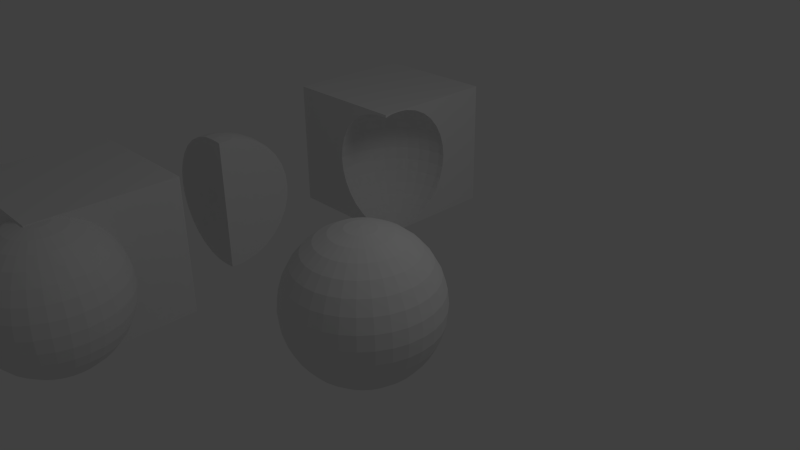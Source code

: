 # Source: boolean.blend  (saved by Blender 2.62.0; exported with 4.5.12 LTS)
import bpy
from mathutils import Matrix  # noqa: F401  (used for matrix-valued properties, if any)

bpy.ops.wm.read_factory_settings(use_empty=True)
scene = bpy.context.scene
scene.name = 'Scene'

# ---- collections
col_collection_1 = bpy.data.collections.new('Collection 1'); scene.collection.children.link(col_collection_1)

# ---- materials (node trees are filled in below, after node groups)
mat_material = bpy.data.materials.new('Material')
mat_material.alpha_threshold = 0.0
mat_material.use_transparent_shadow = False
mat_material.roughness = 0.5
mat_material.line_color = (0.0, 0.0, 0.0, 1.0)

# ---- material node trees

# ---- world
world_world = bpy.data.worlds.new('World'); scene.world = world_world
world_world.color = (0.05088, 0.05088, 0.05088)
world_world.use_sun_shadow = False
world_world.sun_shadow_jitter_overblur = 0.0
world_world.cycles.sampling_method = 'MANUAL'
world_world.cycles.sample_map_resolution = 256

# ---- cameras
cam_camera = bpy.data.cameras.new('Camera')
cam_camera.clip_end = 100.0
cam_camera.lens = 35.0
cam_camera.sensor_width = 32.0
cam_camera.sensor_height = 18.0
cam_camera.ortho_scale = 7.314
cam_camera.dof.focus_distance = 0.0
cam_camera.dof.aperture_fstop = 128.0

# ---- lights
light_lamp = bpy.data.lights.new('Lamp', 'POINT')
light_lamp.transmission_factor = 0.0
light_lamp.cutoff_distance = 30.0
light_lamp.energy = 100.0
light_lamp.shadow_buffer_clip_start = 1.001
light_lamp.shadow_soft_size = 1.0
light_lamp.shadow_maximum_resolution = 0.006
light_lamp.use_absolute_resolution = True
light_lamp.cycles.use_multiple_importance_sampling = False

# ---- meshes
me_sphere = bpy.data.meshes.new('Sphere')
me_sphere.from_pydata([(0.1913, 0.03806, -0.9808), (0.3753, 0.07466, -0.9239), (0.5449, 0.1084, -0.8315), (0.6935, 0.1379, -0.7071), (0.8155, 0.1622, -0.5556), (0.9061, 0.1802, -0.3827), (0.9619, 0.1913, -0.1951), (0.9808, 0.1951, 5.96e-08), (0.9619, 0.1913, 0.1951), (0.9061, 0.1802, 0.3827), (0.8155, 0.1622, 0.5556), (0.6935, 0.1379, 0.7071), (0.5449, 0.1084, 0.8315), (0.3753, 0.07466, 0.9239), (0.1913, 0.03806, 0.9808), (0.1802, 0.07466, 0.9808), (0.3536, 0.1464, 0.9239), (0.5133, 0.2126, 0.8315), (0.6533, 0.2706, 0.7071), (0.7682, 0.3182, 0.5556), (0.8536, 0.3536, 0.3827), (0.9061, 0.3753, 0.1951), (0.9239, 0.3827, 5.96e-08), (0.9061, 0.3753, -0.1951), (0.8536, 0.3536, -0.3827), (0.7682, 0.3182, -0.5556), (0.6533, 0.2706, -0.7071), (0.5133, 0.2126, -0.8315), (0.3536, 0.1464, -0.9239), (0.1802, 0.07466, -0.9808), (0.1622, 0.1084, -0.9808), (0.3182, 0.2126, -0.9239), (0.4619, 0.3087, -0.8315), (0.5879, 0.3928, -0.7071), (0.6913, 0.4619, -0.5556), (0.7682, 0.5133, -0.3827), (0.8155, 0.5449, -0.1951), (0.8315, 0.5556, 5.96e-08), (0.8155, 0.5449, 0.1951), (0.7682, 0.5133, 0.3827), (0.6913, 0.4619, 0.5556), (0.5879, 0.3928, 0.7071), (0.4619, 0.3087, 0.8315), (0.3182, 0.2126, 0.9239), (0.1622, 0.1084, 0.9808), (0.1379, 0.1379, 0.9808), (0.2706, 0.2706, 0.9239), (0.3928, 0.3928, 0.8315), (0.5, 0.5, 0.7071), (0.5879, 0.5879, 0.5556), (0.6533, 0.6533, 0.3827), (0.6935, 0.6935, 0.1951), (0.7071, 0.7071, 5.96e-08), (0.6935, 0.6935, -0.1951), (0.6533, 0.6533, -0.3827), (0.5879, 0.5879, -0.5556), (0.5, 0.5, -0.7071), (0.3928, 0.3928, -0.8315), (0.2706, 0.2706, -0.9239), (0.1379, 0.1379, -0.9808), (0.1084, 0.1622, -0.9808), (0.2126, 0.3182, -0.9239), (0.3087, 0.4619, -0.8315), (0.3928, 0.5879, -0.7071), (0.4619, 0.6913, -0.5556), (0.5133, 0.7682, -0.3827), (0.5449, 0.8155, -0.1951), (0.5556, 0.8315, 5.96e-08), (0.5449, 0.8155, 0.1951), (0.5133, 0.7682, 0.3827), (0.4619, 0.6913, 0.5556), (0.3928, 0.5879, 0.7071), (0.3087, 0.4619, 0.8315), (0.2126, 0.3182, 0.9239), (0.1084, 0.1622, 0.9808), (0.07466, 0.1802, 0.9808), (0.1464, 0.3536, 0.9239), (0.2126, 0.5133, 0.8315), (0.2706, 0.6533, 0.7071), (0.3182, 0.7682, 0.5556), (0.3536, 0.8536, 0.3827), (0.3753, 0.9061, 0.1951), (0.3827, 0.9239, 5.96e-08), (0.3753, 0.9061, -0.1951), (0.3536, 0.8536, -0.3827), (0.3182, 0.7682, -0.5556), (0.2706, 0.6533, -0.7071), (0.2126, 0.5133, -0.8315), (0.1464, 0.3536, -0.9239), (0.07466, 0.1802, -0.9808), (-1.247e-07, -3.01e-07, -1.0), (0.03806, 0.1913, -0.9808), (0.07466, 0.3753, -0.9239), (0.1084, 0.5449, -0.8315), (0.1379, 0.6935, -0.7071), (0.1622, 0.8155, -0.5556), (0.1802, 0.9061, -0.3827), (0.1913, 0.9619, -0.1951), (0.1951, 0.9808, 5.96e-08), (0.1913, 0.9619, 0.1951), (0.1802, 0.9061, 0.3827), (0.1622, 0.8155, 0.5556), (0.1379, 0.6935, 0.7071), (0.1084, 0.5449, 0.8315), (0.07466, 0.3753, 0.9239), (0.03806, 0.1913, 0.9808), (-2.134e-08, 0.1951, 0.9808), (-2.516e-08, 0.3827, 0.9239), (-3.811e-08, 0.5556, 0.8315), (-5.684e-08, 0.7071, 0.7071), (-5.286e-09, 0.8315, 0.5556), (-8.821e-08, 0.9239, 0.3827), (-9.261e-08, 0.9808, 0.1951), (-2.656e-08, 1.0, 5.96e-08), (-4.578e-08, 0.9808, -0.1951), (-8.522e-08, 0.9239, -0.3827), (-5.286e-09, 0.8315, -0.5556), (-5.684e-08, 0.7071, -0.7071), (-5.571e-08, 0.5556, -0.8315), (-2.532e-08, 0.3827, -0.9239), (-6.963e-09, 0.1951, -0.9808), (-0.03806, 0.1913, -0.9808), (-0.07466, 0.3753, -0.9239), (-0.1084, 0.5449, -0.8315), (-0.1379, 0.6935, -0.7071), (-0.1622, 0.8155, -0.5556), (-0.1802, 0.9061, -0.3827), (-0.1913, 0.9619, -0.1951), (-0.1951, 0.9808, 5.96e-08), (-0.1913, 0.9619, 0.1951), (-0.1802, 0.9061, 0.3827), (-0.1622, 0.8155, 0.5556), (-0.1379, 0.6935, 0.7071), (-0.1084, 0.5449, 0.8315), (-0.07466, 0.3753, 0.9239), (-0.03806, 0.1913, 0.9808), (-0.07466, 0.1802, 0.9808), (-0.1464, 0.3536, 0.9239), (-0.2126, 0.5133, 0.8315), (-0.2706, 0.6533, 0.7071), (-0.3182, 0.7682, 0.5556), (-0.3536, 0.8536, 0.3827), (-0.3753, 0.9061, 0.1951), (-0.3827, 0.9239, 5.96e-08), (-0.3753, 0.9061, -0.1951), (-0.3536, 0.8536, -0.3827), (-0.3182, 0.7682, -0.5556), (-0.2706, 0.6533, -0.7071), (-0.2126, 0.5133, -0.8315), (-0.1464, 0.3536, -0.9239), (-0.07466, 0.1802, -0.9808), (-0.1084, 0.1622, -0.9808), (-0.2126, 0.3182, -0.9239), (-0.3087, 0.4619, -0.8315), (-0.3928, 0.5879, -0.7071), (-0.4619, 0.6913, -0.5556), (-0.5133, 0.7682, -0.3827), (-0.5449, 0.8155, -0.1951), (-0.5556, 0.8315, 5.96e-08), (-0.5449, 0.8155, 0.1951), (-0.5133, 0.7682, 0.3827), (-0.4619, 0.6913, 0.5556), (-0.3928, 0.5879, 0.7071), (-0.3087, 0.4619, 0.8315), (-0.2126, 0.3182, 0.9239), (-0.1084, 0.1622, 0.9808), (-0.1379, 0.1379, 0.9808), (-0.2706, 0.2706, 0.9239), (-0.3928, 0.3928, 0.8315), (-0.5, 0.5, 0.7071), (-0.5879, 0.5879, 0.5556), (-0.6533, 0.6533, 0.3827), (-0.6935, 0.6935, 0.1951), (-0.7071, 0.7071, 5.96e-08), (-0.6935, 0.6935, -0.1951), (-0.6533, 0.6533, -0.3827), (-0.5879, 0.5879, -0.5556), (-0.5, 0.5, -0.7071), (-0.3928, 0.3928, -0.8315), (-0.2706, 0.2706, -0.9239), (-0.1379, 0.1379, -0.9808), (-0.1622, 0.1084, -0.9808), (-0.3182, 0.2126, -0.9239), (-0.4619, 0.3087, -0.8315), (-0.5879, 0.3928, -0.7071), (-0.6913, 0.4619, -0.5556), (-0.7682, 0.5133, -0.3827), (-0.8155, 0.5449, -0.1951), (-0.8315, 0.5556, 5.96e-08), (-0.8155, 0.5449, 0.1951), (-0.7682, 0.5133, 0.3827), (-0.6913, 0.4619, 0.5556), (-0.5879, 0.3928, 0.7071), (-0.4619, 0.3087, 0.8315), (-0.3182, 0.2126, 0.9239), (-0.1622, 0.1084, 0.9808), (-0.1802, 0.07466, 0.9808), (-0.3536, 0.1464, 0.9239), (-0.5133, 0.2126, 0.8315), (-0.6533, 0.2706, 0.7071), (-0.7682, 0.3182, 0.5556), (-0.8536, 0.3536, 0.3827), (-0.9061, 0.3753, 0.1951), (-0.9239, 0.3827, 5.96e-08), (-0.9061, 0.3753, -0.1951), (-0.8536, 0.3536, -0.3827), (-0.7682, 0.3182, -0.5556), (-0.6533, 0.2706, -0.7071), (-0.5133, 0.2126, -0.8315), (-0.3536, 0.1464, -0.9239), (-0.1802, 0.07466, -0.9808), (-0.1913, 0.03806, -0.9808), (-0.3753, 0.07466, -0.9239), (-0.5449, 0.1084, -0.8315), (-0.6935, 0.1379, -0.7071), (-0.8155, 0.1622, -0.5556), (-0.9061, 0.1802, -0.3827), (-0.9619, 0.1913, -0.1951), (-0.9808, 0.1951, 5.96e-08), (-0.9619, 0.1913, 0.1951), (-0.9061, 0.1802, 0.3827), (-0.8155, 0.1622, 0.5556), (-0.6935, 0.1379, 0.7071), (-0.5449, 0.1084, 0.8315), (-0.3753, 0.07466, 0.9239), (-0.1913, 0.03806, 0.9808), (-0.1951, -2.283e-08, 0.9808), (-0.3827, -4.426e-08, 0.9239), (-0.5556, -8.361e-08, 0.8315), (-0.7071, -5.118e-08, 0.7071), (-0.8315, -8.732e-08, 0.5556), (-0.9239, -1.44e-07, 0.3827), (-0.9808, -1.6e-07, 0.1951), (-1.0, -9.398e-08, 5.96e-08), (-0.9808, -4.311e-08, -0.1951), (-0.9239, -1.118e-07, -0.3827), (-0.8315, -8.732e-08, -0.5556), (-0.7071, -5.118e-08, -0.7071), (-0.5556, -4.275e-08, -0.8315), (-0.3827, -1.519e-08, -0.9239), (-0.1951, -1.942e-08, -0.9808), (-0.1913, -0.03806, -0.9808), (-0.3753, -0.07466, -0.9239), (-0.5449, -0.1084, -0.8315), (-0.6935, -0.1379, -0.7071), (-0.8155, -0.1622, -0.5556), (-0.9061, -0.1802, -0.3827), (-0.9619, -0.1913, -0.1951), (-0.9808, -0.1951, 5.96e-08), (-0.9619, -0.1913, 0.1951), (-0.9061, -0.1802, 0.3827), (-0.8155, -0.1622, 0.5556), (-0.6935, -0.1379, 0.7071), (-0.5449, -0.1084, 0.8315), (-0.3753, -0.07466, 0.9239), (-0.1913, -0.03806, 0.9808), (-0.1802, -0.07466, 0.9808), (-0.3536, -0.1464, 0.9239), (-0.5133, -0.2126, 0.8315), (-0.6533, -0.2706, 0.7071), (-0.7682, -0.3182, 0.5556), (-0.8536, -0.3536, 0.3827), (-0.9061, -0.3753, 0.1951), (-0.9239, -0.3827, 5.96e-08), (-0.9061, -0.3753, -0.1951), (-0.8536, -0.3536, -0.3827), (-0.7682, -0.3182, -0.5556), (-0.6533, -0.2706, -0.7071), (-0.5133, -0.2126, -0.8315), (-0.3536, -0.1464, -0.9239), (-0.1802, -0.07466, -0.9808), (-0.1622, -0.1084, -0.9808), (-0.3182, -0.2126, -0.9239), (-0.4619, -0.3087, -0.8315), (-0.5879, -0.3928, -0.7071), (-0.6913, -0.4619, -0.5556), (-0.7682, -0.5133, -0.3827), (-0.8155, -0.5449, -0.1951), (-0.8315, -0.5556, 5.96e-08), (-0.8155, -0.5449, 0.1951), (-0.7682, -0.5133, 0.3827), (-0.6913, -0.4619, 0.5556), (-0.5879, -0.3928, 0.7071), (-0.4619, -0.3087, 0.8315), (-0.3182, -0.2126, 0.9239), (-0.1622, -0.1084, 0.9808), (-0.1379, -0.1379, 0.9808), (-0.2706, -0.2706, 0.9239), (-0.3928, -0.3928, 0.8315), (-0.5, -0.5, 0.7071), (-0.5879, -0.5879, 0.5556), (-0.6533, -0.6533, 0.3827), (-0.6935, -0.6935, 0.1951), (-0.7071, -0.7071, 5.96e-08), (-0.6935, -0.6935, -0.1951), (-0.6533, -0.6533, -0.3827), (-0.5879, -0.5879, -0.5556), (-0.5, -0.5, -0.7071), (-0.3928, -0.3928, -0.8315), (-0.2706, -0.2706, -0.9239), (-0.1379, -0.1379, -0.9808), (-0.1084, -0.1622, -0.9808), (-0.2126, -0.3182, -0.9239), (-0.3087, -0.4619, -0.8315), (-0.3928, -0.5879, -0.7071), (-0.4619, -0.6913, -0.5556), (-0.5133, -0.7682, -0.3827), (-0.5449, -0.8155, -0.1951), (-0.5556, -0.8315, 5.96e-08), (-0.5449, -0.8155, 0.1951), (-0.5133, -0.7682, 0.3827), (-0.4619, -0.6913, 0.5556), (-0.3928, -0.5879, 0.7071), (-0.3087, -0.4619, 0.8315), (-0.2126, -0.3182, 0.9239), (-0.1084, -0.1622, 0.9808), (-0.07466, -0.1802, 0.9808), (-0.1464, -0.3536, 0.9239), (-0.2126, -0.5133, 0.8315), (-0.2706, -0.6533, 0.7071), (-0.3182, -0.7682, 0.5556), (-0.3536, -0.8536, 0.3827), (-0.3753, -0.9061, 0.1951), (-0.3827, -0.9239, 5.96e-08), (-0.3753, -0.9061, -0.1951), (-0.3536, -0.8536, -0.3827), (-0.3182, -0.7682, -0.5556), (-0.2706, -0.6533, -0.7071), (-0.2126, -0.5133, -0.8315), (-0.1464, -0.3536, -0.9239), (-0.07466, -0.1802, -0.9808), (-0.03806, -0.1913, -0.9808), (-0.07466, -0.3753, -0.9239), (-0.1084, -0.5449, -0.8315), (-0.1379, -0.6935, -0.7071), (-0.1622, -0.8155, -0.5556), (-0.1802, -0.9061, -0.3827), (-0.1913, -0.9619, -0.1951), (-0.1951, -0.9808, 5.96e-08), (-0.1913, -0.9619, 0.1951), (-0.1802, -0.9061, 0.3827), (-0.1622, -0.8155, 0.5556), (-0.1379, -0.6935, 0.7071), (-0.1084, -0.5449, 0.8315), (-0.07466, -0.3753, 0.9239), (-0.03806, -0.1913, 0.9808), (3.603e-08, -0.1951, 0.9808), (5.455e-08, -0.3827, 0.9239), (8.958e-08, -0.5556, 0.8315), (7.476e-08, -0.7071, 0.7071), (1.139e-07, -0.8315, 0.5556), (2.054e-07, -0.9239, 0.3827), (2.421e-07, -0.9808, 0.1951), (1.498e-07, -1.0, 5.96e-08), (1.019e-07, -0.9808, -0.1951), (2.054e-07, -0.9239, -0.3827), (1.139e-07, -0.8315, -0.5556), (7.476e-08, -0.7071, -0.7071), (8.526e-08, -0.5556, -0.8315), (4.159e-08, -0.3827, -0.9239), (2.091e-08, -0.1951, -0.9808), (0.03806, -0.1913, -0.9808), (0.07466, -0.3753, -0.9239), (0.1084, -0.5449, -0.8315), (0.1379, -0.6935, -0.7071), (0.1622, -0.8155, -0.5556), (0.1802, -0.9061, -0.3827), (0.1913, -0.9619, -0.1951), (0.1951, -0.9808, 5.96e-08), (0.1913, -0.9619, 0.1951), (0.1802, -0.9061, 0.3827), (0.1622, -0.8155, 0.5556), (0.1379, -0.6935, 0.7071), (0.1084, -0.5449, 0.8315), (0.07466, -0.3753, 0.9239), (0.03806, -0.1913, 0.9808), (0.07466, -0.1802, 0.9808), (0.1464, -0.3536, 0.9239), (0.2126, -0.5133, 0.8315), (0.2706, -0.6533, 0.7071), (0.3182, -0.7682, 0.5556), (0.3536, -0.8536, 0.3827), (0.3753, -0.9061, 0.1951), (0.3827, -0.9239, 5.96e-08), (0.3753, -0.9061, -0.1951), (0.3536, -0.8536, -0.3827), (0.3182, -0.7682, -0.5556), (0.2706, -0.6533, -0.7071), (0.2126, -0.5133, -0.8315), (0.1464, -0.3536, -0.9239), (0.07466, -0.1802, -0.9808), (0.1084, -0.1622, -0.9808), (0.2126, -0.3182, -0.9239), (0.3087, -0.4619, -0.8315), (0.3928, -0.5879, -0.7071), (0.4619, -0.6913, -0.5556), (0.5133, -0.7682, -0.3827), (0.5449, -0.8155, -0.1951), (0.5556, -0.8315, 5.96e-08), (0.5449, -0.8155, 0.1951), (0.5133, -0.7682, 0.3827), (0.4619, -0.6913, 0.5556), (0.3928, -0.5879, 0.7071), (0.3087, -0.4619, 0.8315), (0.2126, -0.3182, 0.9239), (0.1084, -0.1622, 0.9808), (0.1379, -0.1379, 0.9808), (0.2706, -0.2706, 0.9239), (0.3928, -0.3928, 0.8315), (0.5, -0.5, 0.7071), (0.5879, -0.5879, 0.5556), (0.6533, -0.6533, 0.3827), (0.6935, -0.6935, 0.1951), (0.7071, -0.7071, 5.96e-08), (0.6935, -0.6935, -0.1951), (0.6533, -0.6533, -0.3827), (0.5879, -0.5879, -0.5556), (0.5, -0.5, -0.7071), (0.3928, -0.3928, -0.8315), (0.2706, -0.2706, -0.9239), (0.1379, -0.1379, -0.9808), (0.1622, -0.1084, -0.9808), (0.3182, -0.2126, -0.9239), (0.4619, -0.3087, -0.8315), (0.5879, -0.3928, -0.7071), (0.6913, -0.4619, -0.5556), (0.7682, -0.5133, -0.3827), (0.8155, -0.5449, -0.1951), (0.8315, -0.5556, 5.96e-08), (0.8155, -0.5449, 0.1951), (0.7682, -0.5133, 0.3827), (0.6913, -0.4619, 0.5556), (0.5879, -0.3928, 0.7071), (0.4619, -0.3087, 0.8315), (0.3182, -0.2126, 0.9239), (0.1622, -0.1084, 0.9808), (0.1802, -0.07466, 0.9808), (0.3536, -0.1464, 0.9239), (0.5133, -0.2126, 0.8315), (0.6533, -0.2706, 0.7071), (0.7682, -0.3182, 0.5556), (0.8536, -0.3536, 0.3827), (0.9061, -0.3753, 0.1951), (0.9239, -0.3827, 5.96e-08), (0.9061, -0.3753, -0.1951), (0.8536, -0.3536, -0.3827), (0.7682, -0.3182, -0.5556), (0.6533, -0.2706, -0.7071), (0.5133, -0.2126, -0.8315), (0.3536, -0.1464, -0.9239), (0.1802, -0.07466, -0.9808), (0.1913, -0.03806, -0.9808), (0.3753, -0.07466, -0.9239), (0.5449, -0.1084, -0.8315), (0.6935, -0.1379, -0.7071), (0.8155, -0.1622, -0.5556), (0.9061, -0.1802, -0.3827), (0.9619, -0.1913, -0.1951), (0.9808, -0.1951, 5.96e-08), (0.9619, -0.1913, 0.1951), (0.9061, -0.1802, 0.3827), (0.8155, -0.1622, 0.5556), (0.6935, -0.1379, 0.7071), (0.5449, -0.1084, 0.8315), (0.3753, -0.07466, 0.9239), (0.1913, -0.03806, 0.9808), (0.0, 0.0, 1.0), (0.1951, 4.849e-08, 0.9808), (0.3827, 4.442e-08, 0.9239), (0.5556, 1.175e-07, 0.8315), (0.7071, 1.1e-07, 0.7071), (0.8315, 1.667e-07, 0.5556), (0.9239, 2.496e-07, 0.3827), (0.9808, 3.533e-07, 0.1951), (1.0, 2.318e-07, 5.96e-08), (0.9808, 1.723e-07, -0.1951), (0.9239, 2.496e-07, -0.3827), (0.8315, 1.667e-07, -0.5556), (0.7071, 1.1e-07, -0.7071), (0.5556, 1.132e-07, -0.8315), (0.3827, 6.948e-08, -0.9239), (0.1951, 4.067e-08, -0.9808)], [], [(90, 0, 481), (0, 1, 480, 481), (479, 480, 1, 2), (478, 479, 2, 3), (477, 478, 3, 4), (476, 477, 4, 5), (475, 476, 5, 6), (474, 475, 6, 7), (473, 474, 7, 8), (472, 473, 8, 9), (471, 472, 9, 10), (470, 471, 10, 11), (469, 470, 11, 12), (468, 469, 12, 13), (467, 468, 13, 14), (466, 467, 14), (466, 14, 15), (14, 13, 16, 15), (13, 12, 17, 16), (12, 11, 18, 17), (11, 10, 19, 18), (10, 9, 20, 19), (9, 8, 21, 20), (8, 7, 22, 21), (7, 6, 23, 22), (6, 5, 24, 23), (5, 4, 25, 24), (4, 3, 26, 25), (3, 2, 27, 26), (2, 1, 28, 27), (1, 0, 29, 28), (0, 90, 29), (29, 90, 30), (28, 29, 30, 31), (27, 28, 31, 32), (26, 27, 32, 33), (25, 26, 33, 34), (24, 25, 34, 35), (23, 24, 35, 36), (22, 23, 36, 37), (21, 22, 37, 38), (20, 21, 38, 39), (19, 20, 39, 40), (18, 19, 40, 41), (17, 18, 41, 42), (16, 17, 42, 43), (15, 16, 43, 44), (466, 15, 44), (466, 44, 45), (44, 43, 46, 45), (43, 42, 47, 46), (42, 41, 48, 47), (41, 40, 49, 48), (40, 39, 50, 49), (39, 38, 51, 50), (38, 37, 52, 51), (37, 36, 53, 52), (36, 35, 54, 53), (35, 34, 55, 54), (34, 33, 56, 55), (33, 32, 57, 56), (32, 31, 58, 57), (31, 30, 59, 58), (30, 90, 59), (59, 90, 60), (58, 59, 60, 61), (57, 58, 61, 62), (56, 57, 62, 63), (55, 56, 63, 64), (54, 55, 64, 65), (53, 54, 65, 66), (52, 53, 66, 67), (51, 52, 67, 68), (50, 51, 68, 69), (49, 50, 69, 70), (48, 49, 70, 71), (47, 48, 71, 72), (46, 47, 72, 73), (45, 46, 73, 74), (466, 45, 74), (466, 74, 75), (74, 73, 76, 75), (73, 72, 77, 76), (72, 71, 78, 77), (71, 70, 79, 78), (70, 69, 80, 79), (69, 68, 81, 80), (68, 67, 82, 81), (67, 66, 83, 82), (66, 65, 84, 83), (65, 64, 85, 84), (64, 63, 86, 85), (63, 62, 87, 86), (62, 61, 88, 87), (61, 60, 89, 88), (60, 90, 89), (89, 90, 91), (88, 89, 91, 92), (87, 88, 92, 93), (86, 87, 93, 94), (85, 86, 94, 95), (84, 85, 95, 96), (83, 84, 96, 97), (82, 83, 97, 98), (81, 82, 98, 99), (80, 81, 99, 100), (79, 80, 100, 101), (78, 79, 101, 102), (77, 78, 102, 103), (76, 77, 103, 104), (75, 76, 104, 105), (466, 75, 105), (466, 105, 106), (105, 104, 107, 106), (104, 103, 108, 107), (103, 102, 109, 108), (102, 101, 110, 109), (101, 100, 111, 110), (100, 99, 112, 111), (99, 98, 113, 112), (98, 97, 114, 113), (97, 96, 115, 114), (96, 95, 116, 115), (95, 94, 117, 116), (94, 93, 118, 117), (93, 92, 119, 118), (92, 91, 120, 119), (91, 90, 120), (120, 90, 121), (119, 120, 121, 122), (118, 119, 122, 123), (117, 118, 123, 124), (116, 117, 124, 125), (115, 116, 125, 126), (114, 115, 126, 127), (113, 114, 127, 128), (112, 113, 128, 129), (111, 112, 129, 130), (110, 111, 130, 131), (109, 110, 131, 132), (108, 109, 132, 133), (107, 108, 133, 134), (106, 107, 134, 135), (466, 106, 135), (466, 135, 136), (135, 134, 137, 136), (134, 133, 138, 137), (133, 132, 139, 138), (132, 131, 140, 139), (131, 130, 141, 140), (130, 129, 142, 141), (129, 128, 143, 142), (128, 127, 144, 143), (127, 126, 145, 144), (126, 125, 146, 145), (125, 124, 147, 146), (124, 123, 148, 147), (123, 122, 149, 148), (122, 121, 150, 149), (121, 90, 150), (150, 90, 151), (149, 150, 151, 152), (148, 149, 152, 153), (147, 148, 153, 154), (146, 147, 154, 155), (145, 146, 155, 156), (144, 145, 156, 157), (143, 144, 157, 158), (142, 143, 158, 159), (141, 142, 159, 160), (140, 141, 160, 161), (139, 140, 161, 162), (138, 139, 162, 163), (137, 138, 163, 164), (136, 137, 164, 165), (466, 136, 165), (466, 165, 166), (165, 164, 167, 166), (164, 163, 168, 167), (163, 162, 169, 168), (162, 161, 170, 169), (161, 160, 171, 170), (160, 159, 172, 171), (159, 158, 173, 172), (158, 157, 174, 173), (157, 156, 175, 174), (156, 155, 176, 175), (155, 154, 177, 176), (154, 153, 178, 177), (153, 152, 179, 178), (152, 151, 180, 179), (151, 90, 180), (180, 90, 181), (179, 180, 181, 182), (178, 179, 182, 183), (177, 178, 183, 184), (176, 177, 184, 185), (175, 176, 185, 186), (174, 175, 186, 187), (173, 174, 187, 188), (172, 173, 188, 189), (171, 172, 189, 190), (170, 171, 190, 191), (169, 170, 191, 192), (168, 169, 192, 193), (167, 168, 193, 194), (166, 167, 194, 195), (466, 166, 195), (466, 195, 196), (195, 194, 197, 196), (194, 193, 198, 197), (193, 192, 199, 198), (192, 191, 200, 199), (191, 190, 201, 200), (190, 189, 202, 201), (189, 188, 203, 202), (188, 187, 204, 203), (187, 186, 205, 204), (186, 185, 206, 205), (185, 184, 207, 206), (184, 183, 208, 207), (183, 182, 209, 208), (182, 181, 210, 209), (181, 90, 210), (210, 90, 211), (209, 210, 211, 212), (208, 209, 212, 213), (207, 208, 213, 214), (206, 207, 214, 215), (205, 206, 215, 216), (204, 205, 216, 217), (203, 204, 217, 218), (202, 203, 218, 219), (201, 202, 219, 220), (200, 201, 220, 221), (199, 200, 221, 222), (198, 199, 222, 223), (197, 198, 223, 224), (196, 197, 224, 225), (466, 196, 225), (466, 225, 226), (225, 224, 227, 226), (224, 223, 228, 227), (223, 222, 229, 228), (222, 221, 230, 229), (221, 220, 231, 230), (220, 219, 232, 231), (219, 218, 233, 232), (218, 217, 234, 233), (217, 216, 235, 234), (216, 215, 236, 235), (215, 214, 237, 236), (214, 213, 238, 237), (213, 212, 239, 238), (212, 211, 240, 239), (211, 90, 240), (240, 90, 241), (239, 240, 241, 242), (238, 239, 242, 243), (237, 238, 243, 244), (236, 237, 244, 245), (235, 236, 245, 246), (234, 235, 246, 247), (233, 234, 247, 248), (232, 233, 248, 249), (231, 232, 249, 250), (230, 231, 250, 251), (229, 230, 251, 252), (228, 229, 252, 253), (227, 228, 253, 254), (226, 227, 254, 255), (466, 226, 255), (466, 255, 256), (255, 254, 257, 256), (254, 253, 258, 257), (253, 252, 259, 258), (252, 251, 260, 259), (251, 250, 261, 260), (250, 249, 262, 261), (249, 248, 263, 262), (248, 247, 264, 263), (247, 246, 265, 264), (246, 245, 266, 265), (245, 244, 267, 266), (244, 243, 268, 267), (243, 242, 269, 268), (242, 241, 270, 269), (241, 90, 270), (270, 90, 271), (269, 270, 271, 272), (268, 269, 272, 273), (267, 268, 273, 274), (266, 267, 274, 275), (265, 266, 275, 276), (264, 265, 276, 277), (263, 264, 277, 278), (262, 263, 278, 279), (261, 262, 279, 280), (260, 261, 280, 281), (259, 260, 281, 282), (258, 259, 282, 283), (257, 258, 283, 284), (256, 257, 284, 285), (466, 256, 285), (466, 285, 286), (285, 284, 287, 286), (284, 283, 288, 287), (283, 282, 289, 288), (282, 281, 290, 289), (281, 280, 291, 290), (280, 279, 292, 291), (279, 278, 293, 292), (278, 277, 294, 293), (277, 276, 295, 294), (276, 275, 296, 295), (275, 274, 297, 296), (274, 273, 298, 297), (273, 272, 299, 298), (272, 271, 300, 299), (271, 90, 300), (300, 90, 301), (299, 300, 301, 302), (298, 299, 302, 303), (297, 298, 303, 304), (296, 297, 304, 305), (295, 296, 305, 306), (294, 295, 306, 307), (293, 294, 307, 308), (292, 293, 308, 309), (291, 292, 309, 310), (290, 291, 310, 311), (289, 290, 311, 312), (288, 289, 312, 313), (287, 288, 313, 314), (286, 287, 314, 315), (466, 286, 315), (466, 315, 316), (315, 314, 317, 316), (314, 313, 318, 317), (313, 312, 319, 318), (312, 311, 320, 319), (311, 310, 321, 320), (310, 309, 322, 321), (309, 308, 323, 322), (308, 307, 324, 323), (307, 306, 325, 324), (306, 305, 326, 325), (305, 304, 327, 326), (304, 303, 328, 327), (303, 302, 329, 328), (302, 301, 330, 329), (301, 90, 330), (330, 90, 331), (329, 330, 331, 332), (328, 329, 332, 333), (327, 328, 333, 334), (326, 327, 334, 335), (325, 326, 335, 336), (324, 325, 336, 337), (323, 324, 337, 338), (322, 323, 338, 339), (321, 322, 339, 340), (320, 321, 340, 341), (319, 320, 341, 342), (318, 319, 342, 343), (317, 318, 343, 344), (316, 317, 344, 345), (466, 316, 345), (466, 345, 346), (345, 344, 347, 346), (344, 343, 348, 347), (343, 342, 349, 348), (342, 341, 350, 349), (341, 340, 351, 350), (340, 339, 352, 351), (339, 338, 353, 352), (338, 337, 354, 353), (337, 336, 355, 354), (336, 335, 356, 355), (335, 334, 357, 356), (334, 333, 358, 357), (333, 332, 359, 358), (332, 331, 360, 359), (331, 90, 360), (360, 90, 361), (359, 360, 361, 362), (358, 359, 362, 363), (357, 358, 363, 364), (356, 357, 364, 365), (355, 356, 365, 366), (354, 355, 366, 367), (353, 354, 367, 368), (352, 353, 368, 369), (351, 352, 369, 370), (350, 351, 370, 371), (349, 350, 371, 372), (348, 349, 372, 373), (347, 348, 373, 374), (346, 347, 374, 375), (466, 346, 375), (466, 375, 376), (375, 374, 377, 376), (374, 373, 378, 377), (373, 372, 379, 378), (372, 371, 380, 379), (371, 370, 381, 380), (370, 369, 382, 381), (369, 368, 383, 382), (368, 367, 384, 383), (367, 366, 385, 384), (366, 365, 386, 385), (365, 364, 387, 386), (364, 363, 388, 387), (363, 362, 389, 388), (362, 361, 390, 389), (361, 90, 390), (390, 90, 391), (389, 390, 391, 392), (388, 389, 392, 393), (387, 388, 393, 394), (386, 387, 394, 395), (385, 386, 395, 396), (384, 385, 396, 397), (383, 384, 397, 398), (382, 383, 398, 399), (381, 382, 399, 400), (380, 381, 400, 401), (379, 380, 401, 402), (378, 379, 402, 403), (377, 378, 403, 404), (376, 377, 404, 405), (466, 376, 405), (466, 405, 406), (405, 404, 407, 406), (404, 403, 408, 407), (403, 402, 409, 408), (402, 401, 410, 409), (401, 400, 411, 410), (400, 399, 412, 411), (399, 398, 413, 412), (398, 397, 414, 413), (397, 396, 415, 414), (396, 395, 416, 415), (395, 394, 417, 416), (394, 393, 418, 417), (393, 392, 419, 418), (392, 391, 420, 419), (391, 90, 420), (420, 90, 421), (419, 420, 421, 422), (418, 419, 422, 423), (417, 418, 423, 424), (416, 417, 424, 425), (415, 416, 425, 426), (414, 415, 426, 427), (413, 414, 427, 428), (412, 413, 428, 429), (411, 412, 429, 430), (410, 411, 430, 431), (409, 410, 431, 432), (408, 409, 432, 433), (407, 408, 433, 434), (406, 407, 434, 435), (466, 406, 435), (466, 435, 436), (435, 434, 437, 436), (434, 433, 438, 437), (433, 432, 439, 438), (432, 431, 440, 439), (431, 430, 441, 440), (430, 429, 442, 441), (429, 428, 443, 442), (428, 427, 444, 443), (427, 426, 445, 444), (426, 425, 446, 445), (425, 424, 447, 446), (424, 423, 448, 447), (423, 422, 449, 448), (422, 421, 450, 449), (421, 90, 450), (450, 90, 451), (449, 450, 451, 452), (448, 449, 452, 453), (447, 448, 453, 454), (446, 447, 454, 455), (445, 446, 455, 456), (444, 445, 456, 457), (443, 444, 457, 458), (442, 443, 458, 459), (441, 442, 459, 460), (440, 441, 460, 461), (439, 440, 461, 462), (438, 439, 462, 463), (437, 438, 463, 464), (436, 437, 464, 465), (466, 436, 465), (466, 465, 467), (465, 464, 468, 467), (464, 463, 469, 468), (463, 462, 470, 469), (462, 461, 471, 470), (461, 460, 472, 471), (460, 459, 473, 472), (459, 458, 474, 473), (458, 457, 475, 474), (457, 456, 476, 475), (456, 455, 477, 476), (455, 454, 478, 477), (454, 453, 479, 478), (453, 452, 480, 479), (452, 451, 481, 480), (451, 90, 481)])
me_sphere.use_remesh_preserve_volume = False
me_sphere.use_remesh_preserve_attributes = False
me_sphere.use_mirror_vertex_groups = False
me_sphere.update()
me_cube_002 = bpy.data.meshes.new('Cube.002')
me_cube_002.from_pydata([(1.0, 1.0, -1.0), (1.0, -1.0, -1.0), (-1.0, -1.0, -1.0), (-1.0, 1.0, -1.0), (-1.0, 1.0, 1.0), (1.0, 1.0, 1.0), (1.0, -0.9131, -0.9776), (1.0, -1.0, -0.9542), (1.0, 0.2199, -0.2199), (1.0, 0.1706, -0.3827), (1.0, -0.8994, -0.9808), (1.0, 0.07817, -0.5556), (1.0, -0.04619, -0.7071), (1.0, -0.1674, -0.8066), (1.0, -0.1989, -0.8315), (1.0, -0.3787, -0.9239), (1.0, -0.4661, -0.9494), (1.0, -0.571, -0.9776), (1.0, -0.5847, -0.9808), (1.0, -0.6277, -0.9841), (1.0, -0.6657, -0.9865), (1.0, -0.6947, -0.9878), (1.0, -0.8563, -0.9841), (1.0, -0.7193, -0.9885), (1.0, -0.742, -0.9887), (1.0, -0.7648, -0.9885), (1.0, -0.7894, -0.9878), (1.0, -0.8184, -0.9865), (0.9925, -1.0, -0.9553), (0.9925, -1.0, 0.9553), (1.0, -1.0, 0.9542), (1.0, -1.0, 1.0), (0.937, -1.0, 0.9602), (0.937, -1.0, -0.9602), (0.8857, -1.0, -0.9617), (0.8857, -1.0, 0.9617), (-1.0, -1.0, 1.0), (0.8344, -1.0, 0.9602), (0.8344, -1.0, -0.9602), (0.7788, -1.0, -0.9553), (0.7133, -1.0, -0.9459), (0.6277, -1.0, -0.9293), (0.6047, -1.0, -0.9239), (0.4996, -1.0, -0.8802), (0.3967, -1.0, -0.8315), (0.2629, -1.0, -0.7342), (0.2286, -1.0, -0.7071), (0.09925, -1.0, -0.5556), (0.7788, -1.0, 0.9553), (0.003146, -1.0, -0.3827), (-0.05603, -1.0, -0.1951), (-0.07602, -1.0, 5.96e-08), (-0.05603, -1.0, 0.1951), (0.003146, -1.0, 0.3827), (0.09925, -1.0, 0.5556), (0.2286, -1.0, 0.7071), (0.2629, -1.0, 0.7342), (0.3967, -1.0, 0.8315), (0.4996, -1.0, 0.8802), (0.6047, -1.0, 0.9239), (0.6277, -1.0, 0.9293), (0.7133, -1.0, 0.9459), (1.0, -0.9639, 0.9639), (1.0, -0.9131, 0.9776), (1.0, 0.2275, -0.1951), (1.0, -0.8994, 0.9808), (1.0, 0.2467, 5.96e-08), (1.0, -0.8563, 0.9841), (1.0, -0.8184, 0.9865), (1.0, -0.7894, 0.9878), (1.0, -0.7648, 0.9885), (1.0, -0.742, 0.9887), (1.0, 0.2275, 0.1951), (1.0, -0.7193, 0.9885), (1.0, -0.6947, 0.9878), (1.0, -0.6657, 0.9865), (1.0, -0.6277, 0.9841), (1.0, -0.5847, 0.9808), (1.0, -0.571, 0.9776), (1.0, -0.4661, 0.9494), (1.0, -0.3787, 0.9239), (1.0, -0.1989, 0.8315), (1.0, -0.1674, 0.8066), (1.0, -0.04619, 0.7071), (1.0, 0.07817, 0.5556), (1.0, 0.1706, 0.3827), (0.8857, -0.742, -1.0), (0.9941, -0.5798, -0.9808), (0.9941, -0.9043, -0.9808), (0.9604, -0.5618, -0.9808), (0.9604, -0.9223, -0.9808), (0.9238, -0.5507, -0.9808), (0.9238, -0.9334, -0.9808), (0.9604, -0.3667, -0.9239), (0.8857, -0.547, -0.9808), (0.8857, -0.9371, -0.9808), (0.8857, -0.3594, -0.9239), (0.9941, -0.1971, -0.8315), (0.8476, -0.5507, -0.9808), (0.8476, -0.9334, -0.9808), (0.8857, -0.1865, -0.8315), (0.811, -0.3667, -0.9239), (0.811, -0.5618, -0.9808), (0.811, -0.9223, -0.9808), (0.8857, -0.03494, -0.7071), (0.7773, -0.1971, -0.8315), (0.7393, -0.3885, -0.9239), (0.7773, -0.5798, -0.9808), (0.7773, -0.9043, -0.9808), (0.7477, -0.04852, -0.7071), (0.8857, 0.08943, -0.5556), (0.6731, -0.2288, -0.8315), (0.6731, -0.4239, -0.9239), (0.7477, -0.6041, -0.9808), (0.7477, -0.88, -0.9808), (0.7235, 0.07345, -0.5556), (0.6151, -0.08876, -0.7071), (0.8857, 0.1818, -0.3827), (0.577, -0.2801, -0.8315), (0.6151, -0.4714, -0.9239), (0.7235, -0.6337, -0.9808), (0.7235, -0.8504, -0.9808), (0.7055, 0.1641, -0.3827), (0.5675, 0.02613, -0.5556), (0.4929, -0.1541, -0.7071), (0.8857, 0.2387, -0.1951), (0.4929, -0.3492, -0.8315), (0.5675, -0.5294, -0.9239), (0.7055, -0.6674, -0.9808), (0.5675, -0.9547, -0.9239), (0.7055, -0.8167, -0.9808), (0.6944, 0.2199, -0.1951), (0.5321, 0.1115, -0.3827), (0.4238, -0.0507, -0.5556), (0.3857, -0.242, -0.7071), (0.8857, 0.258, 5.96e-08), (0.4238, -0.4334, -0.8315), (0.5321, -0.5956, -0.9239), (0.6944, -0.704, -0.9808), (0.5321, -0.8885, -0.9239), (0.6944, -0.7801, -0.9808), (0.6906, 0.2387, 5.96e-08), (0.5104, 0.1641, -0.1951), (0.3724, 0.02613, -0.3827), (0.2978, -0.1541, -0.5556), (0.2978, -0.3492, -0.7071), (0.8857, 0.2387, 0.1951), (0.3724, -0.5294, -0.8315), (0.5104, -0.6674, -0.9239), (0.6906, -0.742, -0.9808), (0.3724, -0.9547, -0.8315), (0.5104, -0.8167, -0.9239), (0.6944, 0.2199, 0.1951), (0.503, 0.1818, 5.96e-08), (0.3408, 0.07345, -0.1951), (0.2324, -0.08876, -0.3827), (0.1944, -0.2801, -0.5556), (0.2324, -0.4714, -0.7071), (0.8857, 0.1818, 0.3827), (0.3408, -0.6337, -0.8315), (0.503, -0.742, -0.9239), (0.3408, -0.8504, -0.8315), (0.7055, 0.1641, 0.3827), (0.5104, 0.1641, 0.1951), (0.3301, 0.08943, 5.96e-08), (0.1922, -0.04852, -0.1951), (0.1175, -0.2288, -0.3827), (0.1175, -0.4239, -0.5556), (0.1922, -0.6041, -0.7071), (0.8857, 0.08943, 0.5556), (0.3301, -0.742, -0.8315), (0.1922, -0.88, -0.7071), (0.7235, 0.07345, 0.5556), (0.5321, 0.1115, 0.3827), (0.3408, 0.07345, 0.1951), (0.1786, -0.03494, 5.96e-08), (0.07021, -0.1971, -0.1951), (0.03214, -0.3885, -0.3827), (0.07021, -0.5798, -0.5556), (0.1786, -0.742, -0.7071), (0.8857, -0.03494, 0.7071), (0.07021, -0.9043, -0.5556), (0.7477, -0.04852, 0.7071), (0.5675, 0.02613, 0.5556), (0.3724, 0.02613, 0.3827), (0.1922, -0.04852, 0.1951), (0.05423, -0.1865, 5.96e-08), (-0.02043, -0.3667, -0.1951), (-0.02043, -0.5618, -0.3827), (0.05423, -0.742, -0.5556), (0.8857, -0.1865, 0.8315), (0.9941, -0.1971, 0.8315), (-0.02043, -0.9223, -0.3827), (0.7773, -0.1971, 0.8315), (0.6151, -0.08876, 0.7071), (0.4238, -0.0507, 0.5556), (0.2324, -0.08876, 0.3827), (0.07021, -0.1971, 0.1951), (-0.03818, -0.3594, 5.96e-08), (-0.07624, -0.5507, -0.1951), (-0.03818, -0.742, -0.3827), (0.9604, -0.3667, 0.9239), (0.8857, -0.3594, 0.9239), (-0.07624, -0.9334, -0.1951), (0.811, -0.3667, 0.9239), (0.6731, -0.2288, 0.8315), (0.4929, -0.1541, 0.7071), (0.2978, -0.1541, 0.5556), (0.1175, -0.2288, 0.3827), (-0.02043, -0.3667, 0.1951), (-0.09509, -0.547, 5.96e-08), (-0.09509, -0.742, -0.1951), (0.9238, -0.5507, 0.9808), (0.8857, -0.547, 0.9808), (-0.09509, -0.9371, 5.96e-08), (0.8476, -0.5507, 0.9808), (0.7393, -0.3885, 0.9239), (0.577, -0.2801, 0.8315), (0.3857, -0.242, 0.7071), (0.1944, -0.2801, 0.5556), (0.03214, -0.3885, 0.3827), (-0.07624, -0.5507, 0.1951), (-0.1143, -0.742, 5.96e-08), (0.8857, -0.742, 1.0), (0.9604, -0.5618, 0.9808), (-0.07624, -0.9334, 0.1951), (0.811, -0.5618, 0.9808), (0.6731, -0.4239, 0.9239), (0.4929, -0.3492, 0.8315), (0.2978, -0.3492, 0.7071), (0.1175, -0.4239, 0.5556), (-0.02043, -0.5618, 0.3827), (-0.09509, -0.742, 0.1951), (0.9941, -0.5798, 0.9808), (-0.02043, -0.9223, 0.3827), (0.7773, -0.5798, 0.9808), (0.6151, -0.4714, 0.9239), (0.4238, -0.4334, 0.8315), (0.2324, -0.4714, 0.7071), (0.07021, -0.5798, 0.5556), (-0.03818, -0.742, 0.3827), (0.07021, -0.9043, 0.5556), (0.7477, -0.6041, 0.9808), (0.5675, -0.5294, 0.9239), (0.3724, -0.5294, 0.8315), (0.1922, -0.6041, 0.7071), (0.05423, -0.742, 0.5556), (0.1922, -0.88, 0.7071), (0.7235, -0.6337, 0.9808), (0.5321, -0.5956, 0.9239), (0.3408, -0.6337, 0.8315), (0.1786, -0.742, 0.7071), (0.3408, -0.8504, 0.8315), (0.3724, -0.9547, 0.8315), (0.7055, -0.6674, 0.9808), (0.5104, -0.6674, 0.9239), (0.3301, -0.742, 0.8315), (0.5321, -0.8885, 0.9239), (0.5104, -0.8167, 0.9239), (0.6944, -0.704, 0.9808), (0.503, -0.742, 0.9239), (0.5675, -0.9547, 0.9239), (0.6944, -0.7801, 0.9808), (0.7055, -0.8167, 0.9808), (0.6906, -0.742, 0.9808), (0.7235, -0.8504, 0.9808), (0.7477, -0.88, 0.9808), (0.7773, -0.9043, 0.9808), (0.811, -0.9223, 0.9808), (0.8476, -0.9334, 0.9808), (0.9941, -0.9043, 0.9808), (0.8857, -0.9371, 0.9808), (0.9604, -0.9223, 0.9808), (0.9238, -0.9334, 0.9808)], [], [(0, 1, 2, 3), (4, 36, 31, 5), (62, 63, 31, 30), (5, 84, 85), (5, 83, 84), (5, 82, 83), (5, 81, 82), (5, 80, 81), (5, 79, 80), (5, 77, 78, 79), (5, 75, 76, 77), (5, 73, 74, 75), (5, 31, 71, 73), (72, 66, 5), (31, 69, 70, 71), (31, 67, 68, 69), (31, 63, 65, 67), (66, 64, 5), (8, 0, 5, 64), (5, 85, 72), (27, 22, 1, 26), (1, 24, 25, 26), (1, 21, 23, 24), (10, 6, 1, 22), (0, 19, 20, 21), (0, 17, 18, 19), (0, 16, 17), (0, 15, 16), (0, 14, 15), (0, 13, 14), (0, 12, 13), (0, 11, 12), (0, 9, 11), (1, 0, 21), (0, 8, 9), (6, 7, 1), (61, 48, 36), (36, 59, 60, 61), (36, 58, 59), (36, 57, 58), (36, 56, 57), (36, 55, 56), (36, 54, 55), (36, 53, 54), (36, 52, 53), (36, 51, 52), (36, 50, 51), (36, 49, 50), (36, 2, 47, 49), (37, 35, 36, 48), (2, 45, 46), (2, 44, 45), (2, 43, 44), (2, 42, 43), (41, 42, 2, 40), (2, 39, 40), (2, 34, 38, 39), (2, 46, 47), (35, 31, 36), (32, 29, 31, 35), (1, 28, 33, 34), (2, 1, 34), (29, 30, 31), (1, 7, 28), (2, 36, 4, 3), (0, 3, 4, 5), (24, 23, 86), (73, 71, 223), (74, 73, 223), (23, 21, 86), (21, 20, 86), (75, 74, 223), (76, 75, 223), (20, 19, 86), (19, 18, 87, 86), (18, 17, 87), (78, 77, 233), (76, 223, 233, 77), (223, 224, 233), (78, 233, 224, 79), (17, 16, 89, 87), (87, 89, 86), (89, 91, 86), (16, 15, 91, 89), (15, 93, 91), (14, 97, 93, 15), (14, 13, 97), (82, 81, 191), (81, 80, 201, 191), (80, 79, 212, 201), (79, 224, 212), (223, 212, 224), (223, 213, 212), (212, 213, 202, 201), (201, 202, 190, 191), (82, 191, 190, 83), (190, 180, 83), (83, 180, 169, 84), (85, 84, 169, 158), (72, 85, 158, 146), (72, 146, 135, 66), (64, 66, 135, 125), (8, 64, 125, 117), (117, 9, 8), (9, 117, 110, 11), (12, 11, 110, 104), (13, 12, 100, 97), (12, 104, 100), (100, 96, 93, 97), (96, 94, 91, 93), (91, 94, 86), (94, 98, 86), (96, 101, 98, 94), (100, 105, 101, 96), (109, 105, 100, 104), (110, 115, 109, 104), (117, 122, 115, 110), (125, 131, 122, 117), (135, 141, 131, 125), (152, 141, 135, 146), (162, 152, 146, 158), (172, 162, 158, 169), (182, 172, 169, 180), (190, 193, 182, 180), (204, 193, 190, 202), (215, 204, 202, 213), (223, 215, 213), (223, 226, 215), (215, 226, 216, 204), (204, 216, 205, 193), (193, 205, 194, 182), (194, 183, 172, 182), (183, 173, 162, 172), (173, 163, 152, 162), (163, 153, 141, 152), (141, 153, 142, 131), (131, 142, 132, 122), (122, 132, 123, 115), (115, 123, 116, 109), (116, 111, 105, 109), (105, 111, 106, 101), (101, 106, 102, 98), (98, 102, 86), (102, 107, 86), (112, 107, 102, 106), (118, 112, 106, 111), (124, 118, 111, 116), (123, 133, 124, 116), (132, 143, 133, 123), (142, 154, 143, 132), (153, 164, 154, 142), (174, 164, 153, 163), (184, 174, 163, 173), (195, 184, 173, 183), (206, 195, 183, 194), (217, 206, 194, 205), (216, 227, 217, 205), (226, 235, 227, 216), (223, 235, 226), (223, 242, 235), (242, 236, 227, 235), (227, 236, 228, 217), (217, 228, 218, 206), (206, 218, 207, 195), (207, 196, 184, 195), (196, 185, 174, 184), (185, 175, 164, 174), (164, 175, 165, 154), (154, 165, 155, 143), (143, 155, 144, 133), (144, 134, 124, 133), (134, 126, 118, 124), (126, 119, 112, 118), (112, 119, 113, 107), (107, 113, 86), (113, 120, 86), (119, 127, 120, 113), (126, 136, 127, 119), (145, 136, 126, 134), (156, 145, 134, 144), (166, 156, 144, 155), (176, 166, 155, 165), (186, 176, 165, 175), (185, 197, 186, 175), (196, 208, 197, 185), (207, 219, 208, 196), (218, 229, 219, 207), (228, 237, 229, 218), (236, 243, 237, 228), (242, 248, 243, 236), (223, 248, 242), (223, 254, 248), (248, 254, 249, 243), (243, 249, 244, 237), (237, 244, 238, 229), (229, 238, 230, 219), (219, 230, 220, 208), (208, 220, 209, 197), (197, 209, 198, 186), (198, 187, 176, 186), (187, 177, 166, 176), (177, 167, 156, 166), (167, 157, 145, 156), (157, 147, 136, 145), (147, 137, 127, 136), (137, 128, 120, 127), (120, 128, 86), (128, 138, 86), (148, 138, 128, 137), (159, 148, 137, 147), (168, 159, 147, 157), (178, 168, 157, 167), (188, 178, 167, 177), (199, 188, 177, 187), (210, 199, 187, 198), (209, 221, 210, 198), (220, 231, 221, 209), (230, 239, 231, 220), (238, 245, 239, 230), (244, 250, 245, 238), (249, 255, 250, 244), (254, 259, 255, 249), (223, 259, 254), (223, 264, 259), (259, 264, 260, 255), (255, 260, 256, 250), (250, 256, 251, 245), (245, 251, 246, 239), (239, 246, 240, 231), (231, 240, 232, 221), (221, 232, 222, 210), (222, 211, 199, 210), (211, 200, 188, 199), (200, 189, 178, 188), (189, 179, 168, 178), (179, 170, 159, 168), (170, 160, 148, 159), (148, 160, 149, 138), (138, 149, 86), (149, 140, 86), (151, 140, 149, 160), (170, 161, 151, 160), (171, 161, 170, 179), (189, 181, 171, 179), (200, 192, 181, 189), (211, 203, 192, 200), (222, 214, 203, 211), (225, 214, 222, 232), (234, 225, 232, 240), (241, 234, 240, 246), (247, 241, 246, 251), (256, 252, 247, 251), (260, 258, 252, 256), (262, 258, 260, 264), (223, 262, 264), (223, 263, 262), (262, 263, 257, 258), (257, 253, 252, 258), (55, 252, 253, 56), (55, 247, 252), (55, 54, 241, 247), (54, 53, 234, 241), (53, 52, 225, 234), (52, 51, 214, 225), (50, 203, 214, 51), (49, 192, 203, 50), (47, 181, 192, 49), (46, 171, 181, 47), (46, 45, 150, 161), (161, 171, 46), (150, 139, 151, 161), (139, 130, 140, 151), (140, 130, 86), (130, 121, 86), (139, 129, 121, 130), (43, 139, 150, 44), (43, 129, 139), (45, 44, 150), (57, 56, 253), (58, 57, 253, 257), (257, 261, 58), (265, 261, 257, 263), (223, 265, 263), (223, 266, 265), (60, 59, 265, 266), (59, 261, 265), (59, 58, 261), (43, 42, 129), (42, 41, 121, 129), (41, 114, 121), (121, 114, 86), (114, 108, 86), (40, 108, 114, 41), (61, 60, 266, 267), (223, 267, 266), (223, 268, 267), (48, 61, 267, 268), (39, 103, 108, 40), (108, 103, 86), (103, 99, 86), (38, 99, 103, 39), (37, 48, 268, 269), (223, 269, 268), (223, 271, 269), (35, 37, 269, 271), (34, 95, 99, 38), (99, 95, 86), (95, 92, 86), (34, 33, 92, 95), (35, 271, 273, 32), (223, 273, 271), (223, 272, 273), (32, 273, 272, 29), (33, 28, 90, 92), (92, 90, 86), (90, 88, 86), (28, 7, 6, 90), (6, 88, 90), (63, 62, 29, 272), (62, 30, 29), (272, 270, 63), (223, 270, 272), (67, 65, 270, 223), (65, 63, 270), (6, 10, 88), (22, 86, 88, 10), (22, 27, 86), (68, 67, 223), (69, 68, 223), (27, 26, 86), (26, 25, 86), (70, 69, 223), (71, 70, 223), (25, 24, 86)])
me_cube_002.use_remesh_preserve_volume = False
me_cube_002.use_remesh_preserve_attributes = False
me_cube_002.use_mirror_vertex_groups = False
me_cube_002.update()
me_cube_001 = bpy.data.meshes.new('Cube.001')
me_cube_001.from_pydata([(1.0, -1.0, -1.0), (-1.0, -1.0, -1.0), (-1.0, 1.0, -1.0), (1.0, 1.0, -1.0), (-1.0, 1.0, 1.0), (1.0, 1.0, 1.0), (1.0, -0.9522, -0.9866), (1.0, -1.0, -0.9825), (1.0, 0.1395, -0.1395), (1.0, 0.134, -0.1951), (1.0, -0.9147, -0.9895), (1.0, 0.07711, -0.3827), (1.0, -0.0153, -0.5556), (1.0, -0.1397, -0.7071), (1.0, -0.2912, -0.8315), (1.0, -0.4604, -0.9219), (1.0, -0.4642, -0.9239), (1.0, -0.6574, -0.9802), (1.0, -0.6595, -0.9808), (1.0, -0.7265, -0.9866), (1.0, -0.764, -0.9895), (1.0, -0.789, -0.9911), (1.0, -0.8081, -0.992), (1.0, -0.8897, -0.9911), (1.0, -0.8243, -0.9924), (1.0, -0.8393, -0.9926), (1.0, -0.8543, -0.9924), (1.0, -0.8706, -0.992), (0.9912, -1.0, -0.9829), (0.9912, -1.0, 0.9829), (1.0, -1.0, 0.9825), (1.0, -1.0, 1.0), (0.9566, -1.0, 0.9839), (0.9566, -1.0, -0.9839), (0.9246, -1.0, -0.9842), (0.9246, -1.0, 0.9842), (-1.0, -1.0, 1.0), (0.8927, -1.0, 0.9839), (0.8927, -1.0, -0.9839), (0.8581, -1.0, -0.9829), (0.8173, -1.0, -0.981), (0.8143, -1.0, -0.9808), (0.764, -1.0, -0.971), (0.6842, -1.0, -0.9522), (0.5787, -1.0, -0.9239), (0.5368, -1.0, -0.904), (0.3956, -1.0, -0.8315), (0.238, -1.0, -0.7071), (0.1169, -1.0, -0.5653), (0.109, -1.0, -0.5556), (0.8581, -1.0, 0.9829), (0.01656, -1.0, -0.3827), (-0.04034, -1.0, -0.1951), (-0.05956, -1.0, 5.96e-08), (-0.04034, -1.0, 0.1951), (0.01656, -1.0, 0.3827), (0.109, -1.0, 0.5556), (0.1169, -1.0, 0.5653), (0.238, -1.0, 0.7071), (0.3956, -1.0, 0.8315), (0.5368, -1.0, 0.904), (0.5787, -1.0, 0.9239), (0.6842, -1.0, 0.9522), (0.764, -1.0, 0.971), (0.8143, -1.0, 0.9808), (0.8173, -1.0, 0.981), (1.0, -0.9839, 0.9839), (1.0, -0.9522, 0.9866), (1.0, 0.1532, 5.96e-08), (1.0, -0.9147, 0.9895), (1.0, 0.134, 0.1951), (1.0, -0.8897, 0.9911), (1.0, -0.8706, 0.992), (1.0, -0.8543, 0.9924), (1.0, -0.8393, 0.9926), (1.0, 0.07711, 0.3827), (1.0, -0.8243, 0.9924), (1.0, -0.8081, 0.992), (1.0, -0.789, 0.9911), (1.0, -0.764, 0.9895), (1.0, -0.7265, 0.9866), (1.0, -0.6595, 0.9808), (1.0, -0.6574, 0.9802), (1.0, -0.4642, 0.9239), (1.0, -0.4604, 0.9219), (1.0, -0.2912, 0.8315), (1.0, -0.1397, 0.7071), (1.0, -0.0153, 0.5556), (1.116, -0.8013, -0.9808), (1.12, -0.8393, -0.9808), (1.105, -0.7647, -0.9808), (1.3, -0.7647, -0.9239), (1.307, -0.8393, -0.9239), (1.116, -0.8774, -0.9808), (1.087, -0.731, -0.9808), (1.278, -0.6929, -0.9239), (1.47, -0.731, -0.8315), (1.48, -0.8393, -0.8315), (1.3, -0.914, -0.9239), (1.105, -0.914, -0.9808), (1.063, -0.7014, -0.9808), (1.243, -0.6267, -0.9239), (1.438, -0.6267, -0.8315), (1.618, -0.7014, -0.7071), (1.632, -0.8393, -0.7071), (1.47, -0.9477, -0.8315), (1.278, -0.9858, -0.9239), (1.087, -0.9477, -0.9808), (1.033, -0.6771, -0.9808), (1.195, -0.5687, -0.9239), (1.387, -0.5307, -0.8315), (1.578, -0.5687, -0.7071), (1.74, -0.6771, -0.5556), (1.756, -0.8393, -0.5556), (1.618, -0.9773, -0.7071), (1.438, -1.052, -0.8315), (1.243, -1.052, -0.9239), (1.063, -0.9773, -0.9808), (1.137, -0.5212, -0.9239), (1.317, -0.4465, -0.8315), (1.513, -0.4465, -0.7071), (1.693, -0.5212, -0.5556), (1.831, -0.6591, -0.3827), (1.848, -0.8393, -0.3827), (1.74, -1.002, -0.5556), (1.578, -1.11, -0.7071), (1.387, -1.148, -0.8315), (1.195, -1.11, -0.9239), (1.033, -1.002, -0.9808), (1.071, -0.4858, -0.9239), (1.233, -0.3774, -0.8315), (1.425, -0.3393, -0.7071), (1.616, -0.3774, -0.5556), (1.778, -0.4858, -0.3827), (1.887, -0.648, -0.1951), (1.905, -0.8393, -0.1951), (1.831, -1.02, -0.3827), (1.693, -1.158, -0.5556), (1.513, -1.232, -0.7071), (1.317, -1.232, -0.8315), (1.137, -1.158, -0.9239), (0.9993, -1.02, -0.9808), (1.137, -0.3261, -0.8315), (1.317, -0.2514, -0.7071), (1.513, -0.2514, -0.5556), (1.693, -0.3261, -0.3827), (1.831, -0.464, -0.1951), (1.905, -0.6443, 5.96e-08), (1.925, -0.8393, 5.96e-08), (1.887, -1.031, -0.1951), (1.778, -1.193, -0.3827), (1.616, -1.301, -0.5556), (1.425, -1.339, -0.7071), (1.233, -1.301, -0.8315), (1.071, -1.193, -0.9239), (0.9627, -1.031, -0.9808), (1.033, -0.2944, -0.8315), (1.195, -0.1861, -0.7071), (1.387, -0.148, -0.5556), (1.578, -0.1861, -0.3827), (1.74, -0.2944, -0.1951), (1.848, -0.4567, 5.96e-08), (1.887, -0.648, 0.1951), (1.905, -0.8393, 0.1951), (1.905, -1.034, 5.96e-08), (1.831, -1.215, -0.1951), (1.693, -1.353, -0.3827), (1.513, -1.427, -0.5556), (1.317, -1.427, -0.7071), (1.137, -1.353, -0.8315), (0.9993, -1.215, -0.9239), (0.9246, -1.034, -0.9808), (1.063, -0.1458, -0.7071), (1.243, -0.07116, -0.5556), (1.438, -0.07116, -0.3827), (1.618, -0.1458, -0.1951), (1.756, -0.2838, 5.96e-08), (1.831, -0.464, 0.1951), (1.831, -0.6591, 0.3827), (1.848, -0.8393, 0.3827), (1.887, -1.031, 0.1951), (1.848, -1.222, 5.96e-08), (1.74, -1.384, -0.1951), (1.578, -1.493, -0.3827), (1.387, -1.531, -0.5556), (1.195, -1.493, -0.7071), (1.033, -1.384, -0.8315), (0.9246, -1.222, -0.9239), (0.8866, -1.031, -0.9808), (1.087, -0.02385, -0.5556), (1.278, 0.01421, -0.3827), (1.47, -0.02385, -0.1951), (1.632, -0.1322, 5.96e-08), (1.74, -0.2944, 0.1951), (1.778, -0.4858, 0.3827), (1.74, -0.6771, 0.5556), (1.756, -0.8393, 0.5556), (1.831, -1.02, 0.3827), (1.831, -1.215, 0.1951), (1.756, -1.395, 5.96e-08), (1.618, -1.533, -0.1951), (1.438, -1.608, -0.3827), (1.243, -1.608, -0.5556), (1.063, -1.533, -0.7071), (0.9246, -1.395, -0.8315), (0.85, -1.215, -0.9239), (0.85, -1.02, -0.9808), (1.105, 0.06679, -0.3827), (1.3, 0.06679, -0.1951), (1.48, -0.007872, 5.96e-08), (1.618, -0.1458, 0.1951), (1.693, -0.3261, 0.3827), (1.693, -0.5212, 0.5556), (1.618, -0.7014, 0.7071), (1.632, -0.8393, 0.7071), (1.74, -1.002, 0.5556), (1.778, -1.193, 0.3827), (1.74, -1.384, 0.1951), (1.632, -1.546, 5.96e-08), (1.47, -1.655, -0.1951), (1.278, -1.693, -0.3827), (1.087, -1.655, -0.5556), (0.9246, -1.546, -0.7071), (0.8162, -1.384, -0.8315), (0.7782, -1.193, -0.9239), (0.8162, -1.002, -0.9808), (1.116, 0.1226, -0.1951), (1.307, 0.08454, 5.96e-08), (1.47, -0.02385, 0.1951), (1.578, -0.1861, 0.3827), (1.616, -0.3774, 0.5556), (1.578, -0.5687, 0.7071), (1.47, -0.731, 0.8315), (1.48, -0.8393, 0.8315), (1.618, -0.9773, 0.7071), (1.693, -1.158, 0.5556), (1.693, -1.353, 0.3827), (1.618, -1.533, 0.1951), (1.48, -1.671, 5.96e-08), (1.3, -1.745, -0.1951), (1.105, -1.745, -0.3827), (0.9246, -1.671, -0.5556), (0.7867, -1.533, -0.7071), (0.712, -1.353, -0.8315), (0.712, -1.158, -0.9239), (1.12, 0.1414, 5.96e-08), (1.3, 0.06679, 0.1951), (1.438, -0.07116, 0.3827), (1.513, -0.2514, 0.5556), (1.513, -0.4465, 0.7071), (1.438, -0.6267, 0.8315), (1.3, -0.7647, 0.9239), (1.307, -0.8393, 0.9239), (1.47, -0.9477, 0.8315), (1.578, -1.11, 0.7071), (1.616, -1.301, 0.5556), (1.578, -1.493, 0.3827), (1.47, -1.655, 0.1951), (1.307, -1.763, 5.96e-08), (1.116, -1.801, -0.1951), (0.9246, -1.763, -0.3827), (0.7624, -1.655, -0.5556), (0.654, -1.493, -0.7071), (0.616, -1.301, -0.8315), (0.654, -1.11, -0.9239), (1.116, 0.1226, 0.1951), (1.278, 0.01421, 0.3827), (1.387, -0.148, 0.5556), (1.425, -0.3393, 0.7071), (1.387, -0.5307, 0.8315), (1.278, -0.6929, 0.9239), (1.116, -0.8013, 0.9808), (1.12, -0.8393, 0.9808), (1.3, -0.914, 0.9239), (1.438, -1.052, 0.8315), (1.513, -1.232, 0.7071), (1.513, -1.427, 0.5556), (1.438, -1.608, 0.3827), (1.3, -1.745, 0.1951), (1.12, -1.82, 5.96e-08), (0.9246, -1.82, -0.1951), (0.7444, -1.745, -0.3827), (0.6064, -1.608, -0.5556), (0.5318, -1.427, -0.7071), (0.5318, -1.232, -0.8315), (0.6064, -1.052, -0.9239), (1.105, 0.06679, 0.3827), (1.243, -0.07116, 0.5556), (1.317, -0.2514, 0.7071), (1.317, -0.4465, 0.8315), (1.243, -0.6267, 0.9239), (1.105, -0.7647, 0.9808), (1.116, -0.8774, 0.9808), (1.278, -0.9858, 0.9239), (1.387, -1.148, 0.8315), (1.425, -1.339, 0.7071), (1.387, -1.531, 0.5556), (1.278, -1.693, 0.3827), (1.116, -1.801, 0.1951), (0.9246, -1.839, 5.96e-08), (0.7333, -1.801, -0.1951), (0.5711, -1.693, -0.3827), (0.4627, -1.531, -0.5556), (0.4246, -1.339, -0.7071), (0.4627, -1.148, -0.8315), (1.087, -0.02385, 0.5556), (1.195, -0.1861, 0.7071), (1.233, -0.3774, 0.8315), (1.195, -0.5687, 0.9239), (1.087, -0.731, 0.9808), (1.105, -0.914, 0.9808), (1.243, -1.052, 0.9239), (1.317, -1.232, 0.8315), (1.317, -1.427, 0.7071), (1.243, -1.608, 0.5556), (1.105, -1.745, 0.3827), (0.9246, -1.82, 0.1951), (0.7295, -1.82, 5.96e-08), (0.5493, -1.745, -0.1951), (0.4113, -1.608, -0.3827), (0.3367, -1.427, -0.5556), (0.3367, -1.232, -0.7071), (0.4113, -1.052, -0.8315), (1.063, -0.1458, 0.7071), (1.137, -0.3261, 0.8315), (1.137, -0.5212, 0.9239), (1.063, -0.7014, 0.9808), (1.087, -0.9477, 0.9808), (1.195, -1.11, 0.9239), (1.233, -1.301, 0.8315), (1.195, -1.493, 0.7071), (1.087, -1.655, 0.5556), (0.9246, -1.763, 0.3827), (0.7333, -1.801, 0.1951), (0.5419, -1.763, 5.96e-08), (0.3797, -1.655, -0.1951), (0.2713, -1.493, -0.3827), (0.2333, -1.301, -0.5556), (0.2713, -1.11, -0.7071), (1.033, -0.2944, 0.8315), (1.071, -0.4858, 0.9239), (1.033, -0.6771, 0.9808), (1.063, -0.9773, 0.9808), (1.137, -1.158, 0.9239), (1.137, -1.353, 0.8315), (1.063, -1.533, 0.7071), (0.9246, -1.671, 0.5556), (0.7444, -1.745, 0.3827), (0.5493, -1.745, 0.1951), (0.369, -1.671, 5.96e-08), (0.2311, -1.533, -0.1951), (0.1564, -1.353, -0.3827), (0.1564, -1.158, -0.5556), (1.033, -1.002, 0.9808), (1.071, -1.193, 0.9239), (1.033, -1.384, 0.8315), (0.9246, -1.546, 0.7071), (0.7624, -1.655, 0.5556), (0.5711, -1.693, 0.3827), (0.3797, -1.655, 0.1951), (0.2175, -1.546, 5.96e-08), (0.1091, -1.384, -0.1951), (0.07106, -1.193, -0.3827), (0.1091, -1.002, -0.5556), (0.9993, -1.02, 0.9808), (0.9993, -1.215, 0.9239), (0.9246, -1.395, 0.8315), (0.7867, -1.533, 0.7071), (0.6064, -1.608, 0.5556), (0.4113, -1.608, 0.3827), (0.2311, -1.533, 0.1951), (0.09315, -1.395, 5.96e-08), (0.01849, -1.215, -0.1951), (0.01849, -1.02, -0.3827), (0.9627, -1.031, 0.9808), (0.9246, -1.222, 0.9239), (0.8162, -1.384, 0.8315), (0.654, -1.493, 0.7071), (0.4627, -1.531, 0.5556), (0.2713, -1.493, 0.3827), (0.1091, -1.384, 0.1951), (0.0007385, -1.222, 5.96e-08), (-0.03732, -1.031, -0.1951), (0.9246, -1.034, 0.9808), (0.85, -1.215, 0.9239), (0.712, -1.353, 0.8315), (0.5318, -1.427, 0.7071), (0.3367, -1.427, 0.5556), (0.1564, -1.353, 0.3827), (0.01849, -1.215, 0.1951), (-0.05617, -1.034, 5.96e-08), (0.8866, -1.031, 0.9808), (0.7782, -1.193, 0.9239), (0.616, -1.301, 0.8315), (0.4246, -1.339, 0.7071), (0.2333, -1.301, 0.5556), (0.07106, -1.193, 0.3827), (-0.03732, -1.031, 0.1951), (0.85, -1.02, 0.9808), (0.712, -1.158, 0.9239), (0.5318, -1.232, 0.8315), (0.3367, -1.232, 0.7071), (0.1564, -1.158, 0.5556), (0.01849, -1.02, 0.3827), (0.8162, -1.002, 0.9808), (0.654, -1.11, 0.9239), (0.4627, -1.148, 0.8315), (0.2713, -1.11, 0.7071), (0.1091, -1.002, 0.5556), (0.6064, -1.052, 0.9239), (0.4113, -1.052, 0.8315)], [], [(0, 1, 2, 3), (4, 36, 31, 5), (66, 67, 31, 30), (5, 86, 87), (5, 85, 86), (5, 83, 84, 85), (5, 81, 82, 83), (5, 79, 80, 81), (5, 77, 78, 79), (5, 74, 76, 77), (75, 70, 5), (31, 73, 74, 5), (31, 71, 72, 73), (31, 67, 69, 71), (70, 68, 5), (8, 3, 5, 68), (5, 87, 75), (0, 26, 27, 23), (0, 24, 25, 26), (0, 3, 22, 24), (0, 23, 10, 6), (3, 19, 20, 21), (3, 17, 18, 19), (3, 15, 16, 17), (3, 14, 15), (3, 13, 14), (3, 12, 13), (3, 11, 12), (3, 9, 11), (3, 21, 22), (3, 8, 9), (7, 0, 6), (65, 50, 36, 64), (36, 63, 64), (36, 62, 63), (36, 61, 62), (36, 60, 61), (36, 59, 60), (36, 58, 59), (36, 56, 57, 58), (36, 55, 56), (36, 54, 55), (36, 53, 54), (36, 52, 53), (36, 51, 52), (36, 1, 49, 51), (37, 35, 36, 50), (48, 49, 1, 47), (1, 45, 46), (1, 44, 45), (1, 43, 44), (1, 42, 43), (1, 40, 41, 42), (1, 38, 39, 40), (1, 0, 34, 38), (35, 32, 31, 36), (1, 46, 47), (0, 28, 33, 34), (29, 30, 31, 32), (0, 7, 28), (1, 36, 4, 2), (3, 2, 4, 5), (24, 88, 89, 25), (88, 91, 92, 89), (97, 92, 91, 96), (104, 97, 96, 103), (113, 104, 103, 112), (123, 113, 112, 122), (135, 123, 122, 134), (148, 135, 134, 147), (148, 147, 162, 163), (163, 162, 178, 179), (179, 178, 195, 196), (196, 195, 213, 214), (214, 213, 232, 233), (233, 232, 251, 252), (252, 251, 271, 272), (272, 271, 76, 74), (271, 291, 77, 76), (271, 251, 270, 291), (251, 232, 250, 270), (213, 231, 250, 232), (195, 212, 231, 213), (178, 194, 212, 195), (162, 177, 194, 178), (147, 161, 177, 162), (147, 134, 146, 161), (134, 122, 133, 146), (122, 112, 121, 133), (112, 103, 111, 121), (103, 96, 102, 111), (96, 91, 95, 102), (91, 88, 90, 95), (22, 90, 88, 24), (21, 94, 90, 22), (90, 94, 101, 95), (95, 101, 110, 102), (111, 102, 110, 120), (121, 111, 120, 132), (133, 121, 132, 145), (146, 133, 145, 160), (161, 146, 160, 176), (161, 176, 193, 177), (177, 193, 211, 194), (194, 211, 230, 212), (212, 230, 249, 231), (231, 249, 269, 250), (250, 269, 290, 270), (291, 270, 290, 309), (291, 309, 78, 77), (309, 326, 79, 78), (290, 308, 326, 309), (290, 269, 289, 308), (269, 249, 268, 289), (230, 248, 268, 249), (211, 229, 248, 230), (193, 210, 229, 211), (176, 192, 210, 193), (176, 160, 175, 192), (160, 145, 159, 175), (145, 132, 144, 159), (132, 120, 131, 144), (110, 119, 131, 120), (101, 109, 119, 110), (101, 94, 100, 109), (20, 100, 94, 21), (19, 108, 100, 20), (100, 108, 118, 109), (109, 118, 130, 119), (119, 130, 143, 131), (131, 143, 158, 144), (144, 158, 174, 159), (159, 174, 191, 175), (175, 191, 209, 192), (210, 192, 209, 228), (229, 210, 228, 247), (248, 229, 247, 267), (268, 248, 267, 288), (289, 268, 288, 307), (289, 307, 325, 308), (326, 308, 325, 341), (326, 341, 80, 79), (80, 341, 81), (341, 325, 82, 81), (325, 340, 82), (325, 307, 324, 340), (288, 306, 324, 307), (288, 267, 287, 306), (267, 247, 266, 287), (247, 228, 246, 266), (228, 209, 227, 246), (191, 208, 227, 209), (174, 190, 208, 191), (158, 173, 190, 174), (143, 157, 173, 158), (130, 142, 157, 143), (130, 118, 129, 142), (17, 118, 108, 18), (17, 129, 118), (18, 108, 19), (16, 129, 17), (15, 142, 129, 16), (15, 156, 142), (157, 142, 156, 172), (157, 172, 189, 173), (173, 189, 207, 190), (190, 207, 226, 208), (208, 226, 245, 227), (246, 227, 245, 265), (266, 246, 265, 286), (287, 266, 286, 305), (306, 287, 305, 323), (306, 323, 339, 324), (340, 324, 84, 83), (324, 339, 84), (82, 340, 83), (84, 339, 85), (339, 323, 86, 85), (323, 305, 87, 86), (305, 286, 75, 87), (286, 265, 70, 75), (265, 245, 68, 70), (226, 9, 8, 245), (8, 68, 245), (9, 226, 207, 11), (11, 207, 189, 12), (12, 189, 172, 13), (13, 172, 156, 14), (14, 156, 15), (48, 363, 49), (363, 373, 51, 49), (373, 382, 52, 51), (382, 390, 53, 52), (53, 390, 397, 54), (54, 397, 403, 55), (55, 403, 408, 56), (56, 408, 57), (59, 410, 60), (407, 410, 59, 58), (408, 407, 58, 57), (408, 402, 407), (403, 396, 402, 408), (397, 389, 396, 403), (390, 381, 389, 397), (390, 382, 372, 381), (382, 373, 362, 372), (373, 363, 352, 362), (47, 338, 363, 48), (338, 352, 363), (46, 322, 338, 47), (45, 322, 46), (43, 285, 44), (285, 304, 45, 44), (304, 322, 45), (338, 322, 304, 321), (352, 338, 321, 337), (362, 352, 337, 351), (372, 362, 351, 361), (381, 372, 361, 371), (381, 371, 380, 389), (389, 380, 388, 396), (396, 388, 395, 402), (402, 395, 401, 407), (410, 407, 401, 406), (60, 406, 409, 61), (60, 410, 406), (61, 409, 62), (62, 409, 405, 63), (409, 406, 400, 405), (406, 401, 394, 400), (401, 395, 387, 394), (388, 379, 387, 395), (380, 370, 379, 388), (371, 360, 370, 380), (371, 361, 350, 360), (361, 351, 336, 350), (351, 337, 320, 336), (321, 303, 320, 337), (321, 304, 284, 303), (285, 264, 284, 304), (264, 285, 43, 42), (40, 225, 41), (225, 244, 42, 41), (244, 264, 42), (284, 264, 244, 263), (284, 263, 283, 303), (303, 283, 302, 320), (320, 302, 319, 336), (336, 319, 335, 350), (350, 335, 349, 360), (370, 360, 349, 359), (379, 370, 359, 369), (387, 379, 369, 378), (394, 387, 378, 386), (400, 394, 386, 393), (400, 393, 399, 405), (63, 399, 404, 64), (63, 405, 399), (64, 404, 65), (65, 404, 398, 50), (404, 399, 392, 398), (399, 393, 385, 392), (393, 386, 377, 385), (386, 378, 368, 377), (378, 369, 358, 368), (369, 359, 348, 358), (359, 349, 334, 348), (335, 318, 334, 349), (319, 301, 318, 335), (302, 282, 301, 319), (283, 262, 282, 302), (263, 243, 262, 283), (244, 224, 243, 263), (244, 225, 206, 224), (206, 225, 40, 39), (188, 206, 39, 38), (206, 188, 205, 224), (243, 224, 205, 223), (243, 223, 242, 262), (262, 242, 261, 282), (282, 261, 281, 301), (301, 281, 300, 318), (318, 300, 317, 334), (348, 334, 317, 333), (358, 348, 333, 347), (368, 358, 347, 357), (377, 368, 357, 367), (385, 377, 367, 376), (385, 376, 384, 392), (392, 384, 391, 398), (50, 398, 391, 37), (37, 391, 383, 35), (391, 384, 375, 383), (384, 376, 366, 375), (376, 367, 356, 366), (367, 357, 346, 356), (357, 347, 332, 346), (347, 333, 316, 332), (333, 317, 299, 316), (300, 280, 299, 317), (281, 260, 280, 300), (261, 241, 260, 281), (242, 222, 241, 261), (242, 223, 204, 222), (205, 187, 204, 223), (205, 188, 171, 187), (171, 188, 38, 34), (33, 155, 171, 34), (171, 155, 170, 187), (187, 170, 186, 204), (204, 186, 203, 222), (241, 222, 203, 221), (260, 241, 221, 240), (280, 260, 240, 259), (299, 280, 259, 279), (299, 279, 298, 316), (316, 298, 315, 332), (332, 315, 331, 346), (346, 331, 345, 356), (366, 356, 345, 355), (366, 355, 365, 375), (383, 375, 365, 374), (383, 374, 32, 35), (374, 364, 29, 32), (365, 354, 364, 374), (365, 355, 344, 354), (345, 330, 344, 355), (331, 314, 330, 345), (315, 297, 314, 331), (298, 278, 297, 315), (279, 258, 278, 298), (279, 259, 239, 258), (259, 240, 220, 239), (240, 221, 202, 220), (221, 203, 185, 202), (203, 186, 169, 185), (186, 170, 154, 169), (155, 141, 154, 170), (28, 141, 155, 33), (7, 6, 128, 28), (128, 141, 28), (154, 141, 128, 140), (169, 154, 140, 153), (169, 153, 168, 185), (202, 185, 168, 184), (220, 202, 184, 201), (239, 220, 201, 219), (258, 239, 219, 238), (258, 238, 257, 278), (278, 257, 277, 297), (297, 277, 296, 314), (314, 296, 313, 330), (344, 330, 313, 329), (354, 344, 329, 343), (364, 354, 343, 353), (67, 66, 30, 353), (29, 364, 353, 30), (67, 353, 342, 69), (343, 328, 342, 353), (329, 312, 328, 343), (329, 313, 295, 312), (296, 276, 295, 313), (277, 256, 276, 296), (257, 237, 256, 277), (238, 218, 237, 257), (238, 219, 200, 218), (219, 201, 183, 200), (201, 184, 167, 183), (184, 168, 152, 167), (168, 153, 139, 152), (140, 127, 139, 153), (128, 117, 127, 140), (117, 128, 6, 10), (107, 117, 10, 23), (117, 107, 116, 127), (127, 116, 126, 139), (139, 126, 138, 152), (167, 152, 138, 151), (167, 151, 166, 183), (183, 166, 182, 200), (200, 182, 199, 218), (237, 218, 199, 217), (256, 237, 217, 236), (276, 256, 236, 255), (276, 255, 275, 295), (312, 295, 275, 294), (328, 312, 294, 311), (342, 328, 311, 327), (69, 342, 327, 71), (71, 327, 310, 72), (327, 311, 293, 310), (311, 294, 274, 293), (294, 275, 254, 274), (275, 255, 235, 254), (255, 236, 216, 235), (236, 217, 198, 216), (217, 199, 181, 198), (182, 165, 181, 199), (166, 150, 165, 182), (151, 137, 150, 166), (138, 125, 137, 151), (126, 115, 125, 138), (116, 106, 115, 126), (116, 107, 99, 106), (99, 107, 23, 27), (93, 99, 27, 26), (99, 93, 98, 106), (115, 106, 98, 105), (115, 105, 114, 125), (125, 114, 124, 137), (137, 124, 136, 150), (150, 136, 149, 165), (165, 149, 164, 181), (198, 181, 164, 180), (216, 198, 180, 197), (235, 216, 197, 215), (254, 235, 215, 234), (274, 254, 234, 253), (274, 253, 273, 293), (293, 273, 292, 310), (72, 310, 292, 73), (73, 292, 272, 74), (292, 273, 252, 272), (273, 253, 233, 252), (253, 234, 214, 233), (234, 215, 196, 214), (215, 197, 179, 196), (197, 180, 163, 179), (180, 164, 148, 163), (149, 135, 148, 164), (136, 123, 135, 149), (124, 113, 123, 136), (114, 104, 113, 124), (114, 105, 97, 104), (105, 98, 92, 97), (98, 93, 89, 92), (89, 93, 26, 25)])
me_cube_001.use_remesh_preserve_volume = False
me_cube_001.use_remesh_preserve_attributes = False
me_cube_001.use_mirror_vertex_groups = False
me_cube_001.update()
me_cube = bpy.data.meshes.new('Cube')
me_cube.from_pydata([(1.0, -0.9761, 0.9761), (1.0, 0.08536, -0.08536), (1.0, 0.09376, 5.96e-08), (1.0, 0.07455, 0.1951), (1.0, 0.06947, 0.2118), (1.0, 0.01557, 0.3827), (1.0, -0.08053, 0.5556), (1.0, -0.9663, 0.9775), (1.0, -0.2099, 0.7071), (1.0, -0.3675, 0.8315), (1.0, -0.4279, 0.8626), (1.0, -0.5574, 0.9239), (1.0, -0.6026, 0.936), (1.0, -0.9288, 0.9808), (1.0, -0.6971, 0.9583), (1.0, -0.7603, 0.9705), (1.0, -0.8086, 0.9775), (1.0, -0.8462, 0.9808), (1.0, -0.8496, 0.9809), (1.0, -0.9254, 0.9809), (1.0, -0.8875, 0.9813), (1.0, -1.0, 0.9726), (1.0, -1.0, -0.9726), (1.0, 0.07455, -0.1951), (1.0, -0.9663, -0.9775), (1.0, 0.06947, -0.2118), (1.0, -0.08053, -0.5556), (1.0, 0.01557, -0.3827), (1.0, -0.2099, -0.7071), (1.0, -0.3675, -0.8315), (1.0, -0.9288, -0.9808), (1.0, -0.4279, -0.8626), (1.0, -0.6026, -0.936), (1.0, -0.5574, -0.9239), (1.0, -0.6971, -0.9583), (1.0, -0.8462, -0.9808), (1.0, -0.8086, -0.9775), (1.0, -0.7603, -0.9705), (1.0, -0.8496, -0.9809), (1.0, -0.9254, -0.9809), (1.0, -0.8875, -0.9813), (0.978, -1.0, -0.9785), (0.978, -1.0, 0.9785), (-0.1601, -1.0, 0.1951), (-0.1793, -1.0, 5.96e-08), (-0.1601, -1.0, -0.1951), (-0.1031, -1.0, -0.3827), (-0.1031, -1.0, 0.3827), (-0.01074, -1.0, -0.5556), (0.1136, -1.0, 0.7071), (-0.01074, -1.0, 0.5556), (0.1136, -1.0, -0.7071), (0.244, -1.0, -0.8141), (0.244, -1.0, 0.8141), (0.538, -1.0, 0.9508), (0.4458, -1.0, 0.9239), (0.266, -1.0, 0.8315), (0.266, -1.0, -0.8315), (0.4458, -1.0, -0.9239), (0.538, -1.0, -0.9508), (0.9685, -1.0, -0.9808), (0.9685, -1.0, 0.9808), (0.6971, -1.0, 0.9843), (0.6508, -1.0, 0.9808), (0.6413, -1.0, 0.9785), (0.6413, -1.0, -0.9785), (0.6508, -1.0, -0.9808), (0.6971, -1.0, -0.9843), (0.9222, -1.0, 0.9843), (0.9222, -1.0, -0.9843), (0.8848, -1.0, 0.9867), (0.8848, -1.0, -0.9867), (0.7345, -1.0, 0.9867), (0.7345, -1.0, -0.9867), (0.832, -1.0, 0.9887), (0.8096, -1.0, 0.9889), (0.7873, -1.0, 0.9887), (0.7873, -1.0, -0.9887), (0.8096, -1.0, -0.9889), (0.832, -1.0, -0.9887), (0.8563, -1.0, 0.988), (0.763, -1.0, 0.988), (0.763, -1.0, -0.988), (0.8563, -1.0, -0.988), (0.8096, -0.8875, -1.0), (0.9899, -0.8128, -0.9808), (0.9899, -0.9621, -0.9808), (0.9719, -0.7791, -0.9808), (0.9719, -0.9959, -0.9808), (0.9476, -0.7495, -0.9808), (0.918, -0.7253, -0.9808), (0.8843, -0.7072, -0.9808), (0.9561, -0.5339, -0.9239), (0.8477, -0.6961, -0.9808), (0.8843, -0.5122, -0.9239), (0.8096, -0.6924, -0.9808), (0.918, -0.3426, -0.8315), (0.8096, -0.5048, -0.9239), (0.7716, -0.6961, -0.9808), (0.8096, -0.3319, -0.8315), (0.9476, -0.194, -0.7071), (0.735, -0.5122, -0.9239), (0.735, -0.7072, -0.9808), (0.8096, -0.1804, -0.7071), (0.7013, -0.3426, -0.8315), (0.9719, -0.07199, -0.5556), (0.6632, -0.5339, -0.9239), (0.7013, -0.7253, -0.9808), (0.8096, -0.05602, -0.5556), (0.6717, -0.194, -0.7071), (0.597, -0.3742, -0.8315), (0.9899, 0.01864, -0.3827), (0.597, -0.5693, -0.9239), (0.6717, -0.7495, -0.9808), (0.8096, 0.03639, -0.3827), (0.6474, -0.07199, -0.5556), (0.5391, -0.2342, -0.7071), (0.501, -0.4255, -0.8315), (0.5391, -0.6169, -0.9239), (0.6474, -0.7791, -0.9808), (0.6474, -0.9959, -0.9808), (0.8096, 0.0933, -0.1951), (0.6294, 0.01864, -0.3827), (0.4915, -0.1193, -0.5556), (0.4168, -0.2995, -0.7071), (0.4168, -0.4946, -0.8315), (0.4915, -0.6749, -0.9239), (0.6294, -0.8128, -0.9808), (0.6294, -0.9621, -0.9808), (0.6183, 0.07445, -0.1951), (0.8096, 0.1125, 5.96e-08), (0.4561, -0.03393, -0.3827), (0.3477, -0.1961, -0.5556), (0.3096, -0.3875, -0.7071), (0.3477, -0.5788, -0.8315), (0.4561, -0.741, -0.9239), (0.6183, -0.8494, -0.9808), (0.6183, -0.9255, -0.9808), (0.6146, 0.0933, 5.96e-08), (0.4343, 0.01864, -0.1951), (0.8096, 0.0933, 0.1951), (0.2964, -0.1193, -0.3827), (0.2217, -0.2995, -0.5556), (0.2217, -0.4946, -0.7071), (0.2964, -0.6749, -0.8315), (0.4343, -0.8128, -0.9239), (0.6146, -0.8875, -0.9808), (0.4343, -0.9621, -0.9239), (0.6183, 0.07445, 0.1951), (0.427, 0.03639, 5.96e-08), (0.2648, -0.07199, -0.1951), (0.8096, 0.03639, 0.3827), (0.9899, 0.01864, 0.3827), (0.1564, -0.2342, -0.3827), (0.1183, -0.4255, -0.5556), (0.1564, -0.6169, -0.7071), (0.2648, -0.7791, -0.8315), (0.427, -0.8875, -0.9239), (0.2648, -0.9959, -0.8315), (0.6294, 0.01864, 0.3827), (0.4343, 0.01864, 0.1951), (0.2541, -0.05602, 5.96e-08), (0.1161, -0.194, -0.1951), (0.9719, -0.07199, 0.5556), (0.8096, -0.05602, 0.5556), (0.04147, -0.3742, -0.3827), (0.04147, -0.5693, -0.5556), (0.1161, -0.7495, -0.7071), (0.2541, -0.8875, -0.8315), (0.6474, -0.07199, 0.5556), (0.4561, -0.03393, 0.3827), (0.2648, -0.07199, 0.1951), (0.1025, -0.1804, 5.96e-08), (-0.005844, -0.3426, -0.1951), (0.9476, -0.194, 0.7071), (0.8096, -0.1804, 0.7071), (-0.0439, -0.5339, -0.3827), (-0.005844, -0.7253, -0.5556), (0.1025, -0.8875, -0.7071), (0.6717, -0.194, 0.7071), (0.4915, -0.1193, 0.5556), (0.2964, -0.1193, 0.3827), (0.1161, -0.194, 0.1951), (-0.02182, -0.3319, 5.96e-08), (-0.09648, -0.5122, -0.1951), (0.918, -0.3426, 0.8315), (0.8096, -0.3319, 0.8315), (-0.09648, -0.7072, -0.3827), (-0.02182, -0.8875, -0.5556), (0.7013, -0.3426, 0.8315), (0.5391, -0.2342, 0.7071), (0.3477, -0.1961, 0.5556), (0.1564, -0.2342, 0.3827), (-0.005844, -0.3426, 0.1951), (-0.1142, -0.5048, 5.96e-08), (-0.1523, -0.6961, -0.1951), (0.8843, -0.5122, 0.9239), (0.8096, -0.5048, 0.9239), (-0.1142, -0.8875, -0.3827), (0.735, -0.5122, 0.9239), (0.597, -0.3742, 0.8315), (0.4168, -0.2995, 0.7071), (0.2217, -0.2995, 0.5556), (0.04147, -0.3742, 0.3827), (-0.09648, -0.5122, 0.1951), (-0.1711, -0.6924, 5.96e-08), (-0.1711, -0.8875, -0.1951), (0.8477, -0.6961, 0.9808), (0.8096, -0.6924, 0.9808), (0.9561, -0.5339, 0.9239), (0.7716, -0.6961, 0.9808), (0.6632, -0.5339, 0.9239), (0.501, -0.4255, 0.8315), (0.3096, -0.3875, 0.7071), (0.1183, -0.4255, 0.5556), (-0.0439, -0.5339, 0.3827), (-0.1523, -0.6961, 0.1951), (-0.1904, -0.8875, 5.96e-08), (0.8096, -0.8875, 1.0), (0.8843, -0.7072, 0.9808), (0.735, -0.7072, 0.9808), (0.597, -0.5693, 0.9239), (0.4168, -0.4946, 0.8315), (0.2217, -0.4946, 0.7071), (0.04147, -0.5693, 0.5556), (-0.09648, -0.7072, 0.3827), (-0.1711, -0.8875, 0.1951), (0.918, -0.7253, 0.9808), (0.7013, -0.7253, 0.9808), (0.5391, -0.6169, 0.9239), (0.3477, -0.5788, 0.8315), (0.1564, -0.6169, 0.7071), (-0.005844, -0.7253, 0.5556), (-0.1142, -0.8875, 0.3827), (0.9476, -0.7495, 0.9808), (0.6717, -0.7495, 0.9808), (0.4915, -0.6749, 0.9239), (0.2964, -0.6749, 0.8315), (0.1161, -0.7495, 0.7071), (-0.02182, -0.8875, 0.5556), (0.9719, -0.7791, 0.9808), (0.6474, -0.7791, 0.9808), (0.4561, -0.741, 0.9239), (0.2648, -0.7791, 0.8315), (0.1025, -0.8875, 0.7071), (0.9899, -0.8128, 0.9808), (0.6294, -0.8128, 0.9808), (0.4343, -0.8128, 0.9239), (0.2541, -0.8875, 0.8315), (0.2648, -0.9959, 0.8315), (0.6183, -0.8494, 0.9808), (0.427, -0.8875, 0.9239), (0.4343, -0.9621, 0.9239), (0.6146, -0.8875, 0.9808), (0.6183, -0.9255, 0.9808), (0.6294, -0.9621, 0.9808), (0.9899, -0.9621, 0.9808), (0.6474, -0.9959, 0.9808), (0.9719, -0.9959, 0.9808)], [], [(39, 40, 38, 30), (35, 34, 30, 38), (35, 36, 37, 34), (34, 32, 25, 30), (32, 33, 31, 25), (29, 28, 25, 31), (25, 23, 24, 30), (26, 27, 25, 28), (23, 1, 22, 24), (0, 22, 1, 2), (18, 20, 19, 13), (13, 14, 17, 18), (15, 16, 17, 14), (13, 3, 4, 14), (4, 9, 10, 12), (7, 0, 3, 13), (4, 12, 14), (4, 6, 8, 9), (10, 11, 12), (4, 5, 6), (0, 2, 3), (0, 21, 22), (70, 73, 71, 69), (70, 80, 72, 73), (73, 82, 83, 71), (82, 77, 79, 83), (80, 74, 76, 81), (77, 78, 79), (74, 75, 76), (72, 62, 67, 73), (80, 81, 72), (69, 60, 68, 70), (64, 54, 65, 67), (54, 52, 59, 65), (54, 56, 53, 52), (60, 42, 61, 68), (62, 63, 64, 67), (41, 21, 42, 60), (65, 66, 67), (57, 58, 59, 52), (49, 51, 52, 53), (49, 47, 48, 51), (49, 50, 47), (47, 43, 46, 48), (43, 44, 45, 46), (54, 55, 56), (41, 22, 21), (40, 84, 38), (18, 218, 20), (245, 218, 18, 17), (16, 245, 17), (35, 85, 36), (38, 84, 85, 35), (85, 84, 87), (36, 85, 87, 37), (240, 245, 16, 15), (218, 245, 240), (218, 240, 234), (234, 240, 15, 14), (37, 87, 89, 34), (87, 84, 89), (89, 84, 90), (34, 89, 90, 32), (227, 234, 14, 12), (218, 234, 227), (218, 227, 219), (11, 209, 219, 12), (219, 227, 12), (10, 209, 11), (33, 92, 31), (32, 90, 91, 33), (91, 92, 33), (90, 84, 91), (91, 84, 93), (92, 91, 93, 94), (31, 92, 94, 29), (94, 96, 29), (96, 100, 28, 29), (28, 100, 105, 26), (26, 105, 111, 27), (27, 111, 25), (4, 152, 5), (152, 163, 6, 5), (163, 174, 8, 6), (8, 174, 185, 9), (196, 209, 10, 9), (9, 185, 196), (219, 209, 196, 207), (218, 219, 207), (218, 207, 208), (207, 196, 197, 208), (196, 185, 186, 197), (185, 174, 175, 186), (174, 163, 164, 175), (163, 152, 151, 164), (3, 140, 152, 4), (140, 151, 152), (130, 140, 3, 2), (130, 2, 1, 121), (1, 23, 121), (111, 121, 23, 25), (111, 114, 121), (105, 108, 114, 111), (100, 103, 108, 105), (96, 99, 103, 100), (94, 97, 99, 96), (93, 95, 97, 94), (93, 84, 95), (95, 84, 98), (97, 95, 98, 101), (99, 97, 101, 104), (99, 104, 109, 103), (108, 103, 109, 115), (114, 108, 115, 122), (121, 114, 122, 129), (130, 121, 129, 138), (130, 138, 148, 140), (140, 148, 159, 151), (151, 159, 169, 164), (164, 169, 179, 175), (186, 175, 179, 189), (186, 189, 199, 197), (197, 199, 210, 208), (218, 208, 210), (218, 210, 220), (210, 199, 211, 220), (199, 189, 200, 211), (189, 179, 190, 200), (169, 180, 190, 179), (159, 170, 180, 169), (148, 160, 170, 159), (138, 149, 160, 148), (138, 129, 139, 149), (129, 122, 131, 139), (122, 115, 123, 131), (115, 109, 116, 123), (104, 110, 116, 109), (104, 101, 106, 110), (101, 98, 102, 106), (98, 84, 102), (102, 84, 107), (102, 107, 112, 106), (106, 112, 117, 110), (110, 117, 124, 116), (123, 116, 124, 132), (131, 123, 132, 141), (139, 131, 141, 150), (149, 139, 150, 161), (149, 161, 171, 160), (160, 171, 181, 170), (170, 181, 191, 180), (180, 191, 201, 190), (190, 201, 212, 200), (211, 200, 212, 221), (220, 211, 221, 228), (218, 220, 228), (218, 228, 235), (221, 229, 235, 228), (221, 212, 222, 229), (212, 201, 213, 222), (201, 191, 202, 213), (181, 192, 202, 191), (171, 182, 192, 181), (161, 172, 182, 171), (161, 150, 162, 172), (150, 141, 153, 162), (141, 132, 142, 153), (124, 133, 142, 132), (117, 125, 133, 124), (112, 118, 125, 117), (112, 107, 113, 118), (107, 84, 113), (113, 84, 119), (118, 113, 119, 126), (125, 118, 126, 134), (125, 134, 143, 133), (133, 143, 154, 142), (142, 154, 165, 153), (153, 165, 173, 162), (162, 173, 183, 172), (182, 172, 183, 193), (192, 182, 193, 203), (202, 192, 203, 214), (213, 202, 214, 223), (222, 213, 223, 230), (229, 222, 230, 236), (235, 229, 236, 241), (218, 235, 241), (218, 241, 246), (241, 236, 242, 246), (236, 230, 237, 242), (230, 223, 231, 237), (223, 214, 224, 231), (214, 203, 215, 224), (203, 193, 204, 215), (193, 183, 194, 204), (173, 184, 194, 183), (165, 176, 184, 173), (154, 166, 176, 165), (143, 155, 166, 154), (134, 144, 155, 143), (126, 135, 144, 134), (119, 127, 135, 126), (119, 84, 127), (127, 84, 136), (127, 136, 145, 135), (135, 145, 156, 144), (144, 156, 167, 155), (155, 167, 177, 166), (166, 177, 187, 176), (176, 187, 195, 184), (184, 195, 205, 194), (204, 194, 205, 216), (215, 204, 216, 225), (224, 215, 225, 232), (231, 224, 232, 238), (237, 231, 238, 243), (242, 237, 243, 247), (246, 242, 247, 250), (218, 246, 250), (218, 250, 253), (250, 247, 251, 253), (247, 243, 248, 251), (243, 238, 244, 248), (238, 232, 239, 244), (232, 225, 233, 239), (225, 216, 226, 233), (216, 205, 217, 226), (195, 206, 217, 205), (187, 198, 206, 195), (177, 188, 198, 187), (167, 178, 188, 177), (156, 168, 178, 167), (145, 157, 168, 156), (145, 136, 146, 157), (136, 84, 146), (146, 84, 137), (146, 137, 147, 157), (168, 157, 147, 158), (168, 158, 52, 51), (51, 178, 168), (48, 188, 178, 51), (198, 188, 48, 46), (45, 206, 198, 46), (217, 206, 45, 44), (226, 217, 44, 43), (47, 233, 226, 43), (239, 233, 47, 50), (244, 239, 50, 49), (53, 249, 248, 49), (248, 244, 49), (251, 248, 249, 252), (251, 252, 254, 253), (218, 253, 254), (218, 254, 255), (54, 255, 254, 55), (254, 252, 55), (252, 249, 56, 55), (56, 249, 53), (52, 158, 57), (57, 158, 147, 58), (58, 147, 137, 59), (137, 128, 59), (137, 84, 128), (128, 84, 120), (128, 120, 65, 59), (64, 257, 255, 54), (218, 255, 257), (62, 218, 257, 63), (63, 257, 64), (65, 120, 66), (120, 84, 67, 66), (67, 84, 73), (72, 218, 62), (81, 218, 72), (73, 84, 82), (82, 84, 77), (76, 218, 81), (75, 218, 76), (77, 84, 78), (78, 84, 79), (74, 218, 75), (80, 218, 74), (79, 84, 83), (83, 84, 71), (70, 218, 80), (68, 218, 70), (71, 84, 69), (69, 84, 88, 60), (60, 88, 41), (42, 258, 61), (258, 218, 68, 61), (218, 258, 256), (0, 256, 42, 21), (0, 7, 256), (256, 258, 42), (41, 88, 86, 24), (24, 22, 41), (88, 84, 86), (86, 84, 39, 30), (24, 86, 30), (13, 256, 7), (19, 218, 256, 13), (20, 218, 19), (39, 84, 40)])
me_cube.materials.append(mat_material)
me_cube.use_remesh_preserve_volume = False
me_cube.use_remesh_preserve_attributes = False
me_cube.use_mirror_vertex_groups = False
me_cube.update()

# ---- objects
ob_sphere = bpy.data.objects.new('Sphere', me_sphere)
ob_cube_002 = bpy.data.objects.new('Cube.002', me_cube_002)
ob_cube_001 = bpy.data.objects.new('Cube.001', me_cube_001)
ob_cube = bpy.data.objects.new('Cube', me_cube)
ob_lamp = bpy.data.objects.new('Lamp', light_lamp)
ob_camera = bpy.data.objects.new('Camera', cam_camera)

# ---- transforms, parenting, visibility, modifiers, constraints
ob_sphere.location = (0.8096, -0.8875, 0.0)
ob_sphere.lineart.crease_threshold = 0.0
ob_cube_002.location = (-2.723, 2.812, 0.0)
ob_cube_002.lineart.crease_threshold = 0.0
ob_cube_001.location = (-2.859, -2.597, 0.0)
ob_cube_001.lineart.crease_threshold = 0.0
ob_cube.location = (-3.542, 0.4281, 0.0)
ob_cube.lock_rotations_4d = False
ob_cube.empty_display_type = 'ARROWS'
ob_cube.lineart.crease_threshold = 0.0
ob_lamp.location = (4.076, 1.005, 5.904)
ob_lamp.rotation_euler = (0.6503, 0.05522, 1.866)
ob_lamp.lock_rotations_4d = False
ob_lamp.empty_display_type = 'ARROWS'
ob_lamp.color = (0.0, 0.0, 0.0, 0.0)
ob_lamp.lineart.crease_threshold = 0.0
ob_camera.location = (7.481, -6.508, 5.344)
ob_camera.rotation_euler = (1.109, 0.01082, 0.8149)
ob_camera.lock_rotations_4d = False
ob_camera.empty_display_type = 'ARROWS'
ob_camera.color = (0.0, 0.0, 0.0, 0.0)
ob_camera.display_type = 'WIRE'
ob_camera.lineart.crease_threshold = 0.0

# ---- collection membership
col_collection_1.objects.link(ob_sphere)
col_collection_1.objects.link(ob_cube_002)
col_collection_1.objects.link(ob_cube_001)
col_collection_1.objects.link(ob_cube)
col_collection_1.objects.link(ob_lamp)
col_collection_1.objects.link(ob_camera)

# ---- scene / render settings (as saved in the file)
scene.camera = ob_camera
scene.frame_start = 1; scene.frame_end = 250; scene.frame_set(1)
scene.render.engine = 'BLENDER_EEVEE_NEXT'
scene.render.image_settings.color_mode = 'RGB'
scene.render.image_settings.compression = 90
scene.render.resolution_percentage = 50
scene.render.dither_intensity = 0.0
scene.render.bake_margin = 2
scene.render.bake_bias = 0.0
scene.cycles.use_denoising = False
scene.cycles.samples = 10
scene.cycles.sampling_pattern = 'TABULATED_SOBOL'
scene.cycles.light_sampling_threshold = 0.0
scene.cycles.use_adaptive_sampling = False
scene.cycles.use_light_tree = False
scene.cycles.blur_glossy = 0.0
scene.cycles.volume_bounces = 1
scene.cycles.pixel_filter_type = 'GAUSSIAN'
scene.cycles.sample_clamp_indirect = 0.0
scene.view_settings.view_transform = 'Standard'
bpy.context.view_layer.update()
